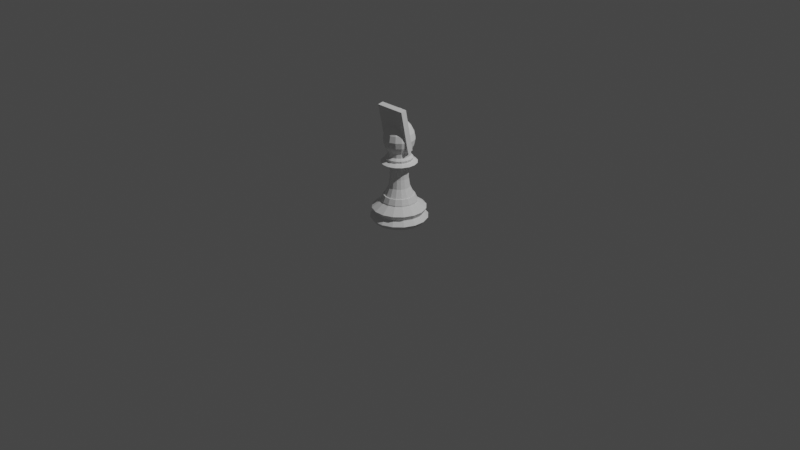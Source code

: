 # Source: ChessPieceBishop.blend  (saved by Blender 2.92.15; exported with 4.5.12 LTS)
import bpy
from mathutils import Matrix  # noqa: F401  (used for matrix-valued properties, if any)

bpy.ops.wm.read_factory_settings(use_empty=True)
scene = bpy.context.scene
scene.name = 'Scene'

# ---- collections
col_collection = bpy.data.collections.new('Collection'); scene.collection.children.link(col_collection)

# ---- world
world_world = bpy.data.worlds.new('World'); scene.world = world_world
world_world.use_nodes = True; world_world.node_tree.nodes.clear()
_N = world_world.node_tree.nodes; _L = world_world.node_tree.links
n0 = _N.new('ShaderNodeOutputWorld'); n0.name = 'World Output'; n0.location = (300, 300)
n1 = _N.new('ShaderNodeBackground'); n1.name = 'Background'; n1.location = (10, 300)
n1.inputs[0].default_value = (0.05088, 0.05088, 0.05088, 1.0)
_L.new(n1.outputs[0], n0.inputs[0])
n0.is_active_output = True
world_world.color = (0.05088, 0.05088, 0.05088)
world_world.use_sun_shadow = False
world_world.sun_shadow_jitter_overblur = 0.0

# ---- cameras
cam_camera = bpy.data.cameras.new('Camera')
cam_camera.clip_end = 100.0
cam_camera.ortho_scale = 7.314

# ---- lights
light_light = bpy.data.lights.new('Light', 'POINT')
light_light.transmission_factor = 0.0
light_light.energy = 1000.0
light_light.shadow_soft_size = 0.1
light_light.shadow_maximum_resolution = 0.006
light_light.use_absolute_resolution = True

# ---- meshes
me_bishop = bpy.data.meshes.new('Bishop')
me_bishop.from_pydata([(-5.329e-08, 0.008441, 1.189), (-5.329e-08, 0.03059, 1.178), (-5.329e-08, 0.03597, 1.171), (-5.329e-08, 0.03997, 1.164), (-5.329e-08, 0.04243, 1.155), (-5.329e-08, 0.04327, 1.147), (-5.329e-08, 0.04243, 1.139), (-5.329e-08, 0.03997, 1.13), (-5.329e-08, 0.03597, 1.123), (0.00323, 0.007798, 1.189), (0.006336, 0.0153, 1.187), (0.009199, 0.02221, 1.183), (0.01171, 0.02826, 1.178), (0.01377, 0.03324, 1.171), (0.0153, 0.03693, 1.164), (0.01624, 0.0392, 1.155), (0.01656, 0.03997, 1.147), (0.01624, 0.0392, 1.139), (0.0153, 0.03693, 1.13), (0.01377, 0.03324, 1.123), (0.005969, 0.005968, 1.189), (0.01171, 0.01171, 1.187), (0.017, 0.017, 1.183), (0.02163, 0.02163, 1.178), (0.02544, 0.02544, 1.171), (0.02826, 0.02826, 1.164), (0.03001, 0.03001, 1.155), (0.03059, 0.03059, 1.147), (0.03001, 0.03001, 1.139), (0.02826, 0.02826, 1.13), (0.02544, 0.02544, 1.123), (0.007798, 0.00323, 1.189), (0.0153, 0.006336, 1.187), (0.02221, 0.009199, 1.183), (0.02826, 0.01171, 1.178), (0.03324, 0.01377, 1.171), (0.03693, 0.0153, 1.164), (0.0392, 0.01624, 1.155), (0.03997, 0.01656, 1.147), (0.0392, 0.01624, 1.139), (0.03693, 0.0153, 1.13), (0.03324, 0.01377, 1.123), (0.008441, -9.549e-08, 1.189), (0.01656, -9.71e-08, 1.187), (0.02404, -9.71e-08, 1.183), (0.03059, -9.775e-08, 1.178), (0.03597, -9.839e-08, 1.171), (0.03997, -9.71e-08, 1.164), (0.04243, -9.71e-08, 1.155), (0.04327, -9.968e-08, 1.147), (0.04243, -9.71e-08, 1.139), (0.03997, -9.968e-08, 1.13), (0.03597, -9.839e-08, 1.123), (0.03122, -1.521e-05, 1.114), (0.007798, -0.00323, 1.189), (0.0153, -0.006336, 1.187), (0.02221, -0.009199, 1.183), (0.02826, -0.01171, 1.178), (0.03324, -0.01377, 1.171), (0.03693, -0.0153, 1.164), (0.0392, -0.01624, 1.155), (0.03997, -0.01656, 1.147), (0.0392, -0.01624, 1.139), (0.03693, -0.0153, 1.13), (0.03324, -0.01377, 1.123), (0.005969, -0.005969, 1.189), (0.01171, -0.01171, 1.187), (0.017, -0.017, 1.183), (0.02163, -0.02163, 1.178), (0.02544, -0.02544, 1.171), (0.02826, -0.02827, 1.164), (0.03001, -0.03001, 1.155), (0.03059, -0.03059, 1.147), (0.03001, -0.03001, 1.139), (0.02826, -0.02827, 1.13), (0.02544, -0.02544, 1.123), (0.02209, -0.02207, 1.114), (0.00323, -0.007798, 1.189), (0.006336, -0.0153, 1.187), (0.009199, -0.02221, 1.183), (0.01171, -0.02827, 1.178), (0.01377, -0.03324, 1.171), (0.0153, -0.03693, 1.164), (0.01624, -0.0392, 1.155), (0.01656, -0.03997, 1.147), (0.01624, -0.0392, 1.139), (0.0153, -0.03693, 1.13), (0.01377, -0.03324, 1.123), (0.01197, -0.02883, 1.114), (-5.628e-08, -0.008441, 1.189), (-5.821e-08, -0.01656, 1.187), (-5.95e-08, -0.02404, 1.183), (-5.693e-08, -0.03059, 1.178), (-6.337e-08, -0.03597, 1.171), (-6.208e-08, -0.03997, 1.164), (-5.95e-08, -0.04243, 1.155), (-6.337e-08, -0.04327, 1.147), (-5.95e-08, -0.04243, 1.139), (-6.466e-08, -0.03997, 1.13), (-6.337e-08, -0.03597, 1.123), (-0.00323, -0.007798, 1.189), (-0.006336, -0.0153, 1.187), (-0.009199, -0.02221, 1.183), (-0.01171, -0.02827, 1.178), (-0.01377, -0.03324, 1.171), (-0.0153, -0.03693, 1.164), (-0.01624, -0.0392, 1.155), (-0.01656, -0.03997, 1.147), (-0.01624, -0.0392, 1.139), (-0.0153, -0.03693, 1.13), (-0.01377, -0.03324, 1.123), (-0.0119, -0.02883, 1.114), (-0.005969, -0.005969, 1.189), (-0.01171, -0.01171, 1.187), (-0.017, -0.017, 1.183), (-0.02163, -0.02163, 1.178), (-0.02544, -0.02544, 1.171), (-0.02827, -0.02827, 1.164), (-0.03001, -0.03001, 1.155), (-0.03059, -0.03059, 1.147), (-0.03001, -0.03001, 1.139), (-0.02827, -0.02827, 1.13), (-0.02544, -0.02544, 1.123), (-0.02201, -0.02207, 1.114), (-6.632e-08, -1.001e-07, 1.19), (-0.007798, -0.00323, 1.189), (-0.0153, -0.006336, 1.187), (-0.02221, -0.009199, 1.183), (-0.02827, -0.01171, 1.178), (-0.03324, -0.01377, 1.171), (-0.03693, -0.0153, 1.164), (-0.0392, -0.01624, 1.155), (-0.03997, -0.01656, 1.147), (-0.0392, -0.01624, 1.139), (-0.03693, -0.0153, 1.13), (-0.03324, -0.01377, 1.123), (-0.02877, -0.01195, 1.114), (-0.008441, -9.098e-08, 1.189), (-0.01656, -8.808e-08, 1.187), (-0.02404, -8.356e-08, 1.183), (-0.03059, -8.421e-08, 1.178), (-0.03597, -7.647e-08, 1.171), (-0.03997, -7.905e-08, 1.164), (-0.04243, -8.292e-08, 1.155), (-0.04327, -7.776e-08, 1.147), (-0.04243, -8.292e-08, 1.139), (-0.03997, -7.776e-08, 1.13), (-0.03597, -7.647e-08, 1.123), (-0.03115, -1.52e-05, 1.114), (-0.007798, 0.00323, 1.189), (-0.0153, 0.006336, 1.187), (-0.02221, 0.009199, 1.183), (-0.02827, 0.01171, 1.178), (-0.03324, 0.01377, 1.171), (-0.03693, 0.0153, 1.164), (-0.0392, 0.01624, 1.155), (-0.03997, 0.01656, 1.147), (-0.0392, 0.01624, 1.139), (-0.03693, 0.0153, 1.13), (-0.03324, 0.01377, 1.123), (-0.005969, 0.005968, 1.189), (-0.01171, 0.01171, 1.187), (-0.017, 0.017, 1.183), (-0.02163, 0.02163, 1.178), (-0.02544, 0.02544, 1.171), (-0.02827, 0.02826, 1.164), (-0.03001, 0.03001, 1.155), (-0.03059, 0.03059, 1.147), (-0.03001, 0.03001, 1.139), (-0.02827, 0.02826, 1.13), (-0.02544, 0.02544, 1.123), (-0.00323, 0.007798, 1.189), (-0.006336, 0.0153, 1.187), (-0.009199, 0.02221, 1.183), (-0.01171, 0.02826, 1.178), (-0.01377, 0.03324, 1.171), (-0.0153, 0.03693, 1.164), (-0.01624, 0.0392, 1.155), (-0.01656, 0.03997, 1.147), (-0.01624, 0.0392, 1.139), (-0.0153, 0.03693, 1.13), (-0.01377, 0.03324, 1.123), (-4.661e-08, 0.01656, 1.187), (-3.887e-08, 0.02404, 1.183), (0.09993, 0.2412, 0.0), (0.05732, 0.1384, 0.2841), (0.1846, 0.1846, 0.0), (0.1059, 0.1059, 0.2841), (0.2412, 0.09993, 0.0), (0.1384, 0.05732, 0.2841), (0.2611, -7.427e-08, 0.0), (0.2412, -0.09993, 0.0), (0.1384, -0.05732, 0.2841), (0.1846, -0.1846, 0.0), (0.09993, -0.2412, 0.0), (0.05732, -0.1384, 0.2841), (-1.092e-07, -0.2611, 0.0), (-0.09993, -0.2412, 0.0), (-0.05732, -0.1384, 0.2841), (-0.1846, -0.1846, 0.0), (-0.1059, -0.1059, 0.2841), (-0.2412, -0.09993, 0.0), (-0.2611, 1.527e-07, 0.0), (-0.1498, 8.562e-08, 0.2841), (-0.2412, 0.09993, 0.0), (-0.1846, 0.1846, 0.0), (-0.1059, 0.1059, 0.2841), (-0.09993, 0.2412, 0.0), (3.653e-07, 0.2611, 0.0), (2.003e-07, 0.1498, 0.2841), (0.07079, 0.1709, 0.2162), (0.1308, 0.1308, 0.2162), (0.1709, 0.07079, 0.2162), (0.185, -4.59e-08, 0.2162), (0.1709, -0.07079, 0.2162), (0.1308, -0.1308, 0.2162), (0.07079, -0.1709, 0.2162), (-8.598e-08, -0.185, 0.2162), (-0.07079, -0.1709, 0.2162), (-0.1308, -0.1308, 0.2162), (-0.1709, -0.07079, 0.2162), (-0.185, 1.14e-07, 0.2162), (-0.1709, 0.07079, 0.2162), (-0.1308, 0.1308, 0.2162), (-0.07079, 0.1709, 0.2162), (2.493e-07, 0.185, 0.2162), (0.09612, 0.2321, 0.0978), (0.1776, 0.1776, 0.0978), (0.2321, 0.09612, 0.0978), (0.2512, -5.879e-08, 0.0978), (0.2321, -0.09612, 0.0978), (0.1776, -0.1776, 0.0978), (0.09612, -0.2321, 0.0978), (-1.092e-07, -0.2512, 0.0978), (-0.09612, -0.2321, 0.0978), (-0.1776, -0.1776, 0.0978), (-0.2321, -0.09612, 0.0978), (-0.2512, 1.475e-07, 0.0978), (-0.2321, 0.09612, 0.0978), (-0.1776, 0.1776, 0.0978), (-0.09612, 0.2321, 0.0978), (3.447e-07, 0.2512, 0.0978), (0.1065, 0.2571, 0.149), (0.1968, 0.1968, 0.149), (0.2571, 0.1065, 0.149), (0.2782, -7.427e-08, 0.149), (0.2571, -0.1065, 0.149), (0.1968, -0.1968, 0.149), (0.1065, -0.2571, 0.149), (-1.092e-07, -0.2782, 0.149), (-0.1065, -0.2571, 0.149), (-0.1968, -0.1968, 0.149), (-0.2571, -0.1065, 0.149), (-0.2782, 1.63e-07, 0.149), (-0.2571, 0.1065, 0.149), (-0.1968, 0.1968, 0.149), (-0.1065, 0.2571, 0.149), (3.756e-07, 0.2782, 0.149), (0.07079, 0.1709, 0.2275), (0.1308, 0.1308, 0.2275), (0.1709, 0.07079, 0.2275), (0.185, -4.332e-08, 0.2275), (0.1709, -0.07079, 0.2275), (0.1308, -0.1308, 0.2275), (0.07079, -0.1709, 0.2275), (-7.824e-08, -0.185, 0.2275), (-0.07079, -0.1709, 0.2275), (-0.1308, -0.1308, 0.2275), (-0.1709, -0.07079, 0.2275), (-0.185, 1.063e-07, 0.2275), (-0.1709, 0.07079, 0.2275), (-0.1308, 0.1308, 0.2275), (-0.07079, 0.1709, 0.2275), (2.519e-07, 0.185, 0.2275), (0.1139, 0.275, 0.04816), (0.2105, 0.2105, 0.04816), (0.275, 0.1139, 0.04816), (0.2977, -7.942e-08, 0.04816), (0.275, -0.1139, 0.04816), (0.2105, -0.2105, 0.04816), (0.1139, -0.275, 0.04816), (-1.143e-07, -0.2977, 0.04816), (-0.1139, -0.275, 0.04816), (-0.2105, -0.2105, 0.04816), (-0.275, -0.1139, 0.04816), (-0.2977, 1.733e-07, 0.04816), (-0.275, 0.1139, 0.04816), (-0.2105, 0.2105, 0.04816), (-0.1139, 0.275, 0.04816), (4.169e-07, 0.2977, 0.04816), (0.1134, 0.1134, 0.2841), (0.06139, 0.1482, 0.2841), (0.1482, 0.06139, 0.2841), (0.1604, -4.074e-08, 0.2841), (0.1482, -0.06139, 0.2841), (0.1134, -0.1134, 0.2841), (0.06139, -0.1482, 0.2841), (-7.308e-08, -0.1604, 0.2841), (-0.06139, -0.1482, 0.2841), (-0.1134, -0.1134, 0.2841), (-0.1482, -0.06139, 0.2841), (-0.1604, 9.336e-08, 0.2841), (-0.1482, 0.06139, 0.2841), (-0.1134, 0.1134, 0.2841), (-0.06139, 0.1482, 0.2841), (2.132e-07, 0.1604, 0.2841), (0.1498, -4.074e-08, 0.2841), (0.1059, -0.1059, 0.2841), (-7.05e-08, -0.1498, 0.2841), (-0.1384, -0.05732, 0.2841), (-0.1384, 0.05732, 0.2841), (-0.05732, 0.1384, 0.2841), (0.07781, 0.07781, 0.3707), (0.04211, 0.1017, 0.3707), (0.1017, 0.04211, 0.3707), (0.11, -3.172e-08, 0.3707), (0.1017, -0.04211, 0.3707), (0.07781, -0.07781, 0.3707), (0.04211, -0.1017, 0.3707), (-5.761e-08, -0.11, 0.3707), (-0.04211, -0.1017, 0.3707), (-0.07781, -0.07781, 0.3707), (-0.1017, -0.04211, 0.3707), (-0.11, 6.241e-08, 0.3707), (-0.1017, 0.04211, 0.3707), (-0.07781, 0.07781, 0.3707), (-0.04211, 0.1017, 0.3707), (1.423e-07, 0.11, 0.3707), (0.06798, 0.06798, 0.4643), (0.08883, 0.03679, 0.4643), (0.08883, -0.03679, 0.4643), (0.03679, -0.08883, 0.4643), (-0.06798, -0.06798, 0.4643), (-0.08883, -0.03679, 0.4643), (-0.08883, 0.03679, 0.4643), (-0.06798, 0.06798, 0.4643), (-0.03679, 0.08883, 0.4643), (1.41e-07, 0.09614, 0.4643), (0.03679, 0.08883, 0.4643), (0.09614, -3.429e-08, 0.4643), (0.06798, -0.06798, 0.4643), (-3.311e-08, -0.09614, 0.4643), (-0.03679, -0.08883, 0.4643), (-0.09614, 5.081e-08, 0.4643), (0.1192, -2.011e-08, 0.7518), (0.08429, -0.08429, 0.7518), (-0.04562, -0.1101, 0.7518), (-0.1101, -0.04562, 0.7518), (-0.1192, 8.046e-08, 0.7518), (-0.08429, 0.08429, 0.7518), (6.618e-08, 0.1192, 0.7518), (0.06798, 0.06798, 0.6068), (0.08883, 0.03679, 0.6068), (-0.06798, -0.06798, 0.6068), (-0.08883, -0.03679, 0.6068), (0.09614, -2.269e-08, 0.6068), (-0.09614, 6.241e-08, 0.6068), (0.08883, -0.03679, 0.6068), (-0.08883, 0.03679, 0.6068), (0.06798, -0.06798, 0.6068), (-0.06798, 0.06798, 0.6068), (0.03679, -0.08883, 0.6068), (-0.03679, 0.08883, 0.6068), (-9.242e-08, -0.09614, 0.6068), (8.165e-08, 0.09614, 0.6068), (-0.03679, -0.08883, 0.6068), (0.03679, 0.08883, 0.6068), (0.1008, 0.1008, 0.6849), (-0.1008, -0.1008, 0.6849), (0.05454, 0.1317, 0.6849), (0.1317, 0.05454, 0.6849), (-0.1317, -0.05454, 0.6849), (0.1425, -2.785e-08, 0.6849), (-0.1425, 9.336e-08, 0.6849), (0.1317, -0.05454, 0.6849), (-0.1317, 0.05454, 0.6849), (0.1008, -0.1008, 0.6849), (-0.1008, 0.1008, 0.6849), (0.05454, -0.1317, 0.6849), (-0.05454, 0.1317, 0.6849), (-1.272e-07, -0.1425, 0.6849), (1.281e-07, 0.1425, 0.6849), (-0.05454, -0.1317, 0.6849), (0.1724, 0.07143, 0.6367), (-0.1724, -0.07143, 0.6367), (0.1867, -4.59e-08, 0.6367), (-0.1867, 1.14e-07, 0.6367), (0.1724, -0.07143, 0.6367), (-0.1724, 0.07143, 0.6367), (0.132, -0.132, 0.6367), (-0.132, 0.132, 0.6367), (0.07143, -0.1724, 0.6367), (-0.07143, 0.1724, 0.6367), (-1.324e-07, -0.1867, 0.6367), (2.054e-07, 0.1867, 0.6367), (-0.07143, -0.1724, 0.6367), (0.132, 0.132, 0.6367), (-0.132, -0.132, 0.6367), (0.07143, 0.1724, 0.6367), (0.0955, 0.0955, 0.6608), (-0.0955, -0.0955, 0.6608), (0.05169, 0.1248, 0.6608), (0.1248, 0.05169, 0.6608), (-0.1248, -0.05169, 0.6608), (0.1351, -3.301e-08, 0.6608), (-0.1351, 8.562e-08, 0.6608), (0.1248, -0.05169, 0.6608), (-0.1248, 0.05169, 0.6608), (0.0955, -0.0955, 0.6608), (-0.0955, 0.0955, 0.6608), (0.05169, -0.1248, 0.6608), (-0.05169, 0.1248, 0.6608), (-1.169e-07, -0.1351, 0.6608), (1.229e-07, 0.1351, 0.6608), (-0.05169, -0.1248, 0.6608), (0.08398, 0.08398, 0.7083), (-0.08398, -0.08398, 0.7083), (0.04545, 0.1097, 0.7083), (0.1097, 0.04545, 0.7083), (-0.1097, -0.04545, 0.7083), (0.1188, -2.011e-08, 0.7083), (-0.1188, 8.304e-08, 0.7083), (0.1097, -0.04545, 0.7083), (-0.1097, 0.04545, 0.7083), (0.08398, -0.08398, 0.7083), (-0.08398, 0.08398, 0.7083), (0.04545, -0.1097, 0.7083), (-0.04545, 0.1097, 0.7083), (-1.272e-07, -0.1188, 0.7083), (8.939e-08, 0.1188, 0.7083), (-0.04545, -0.1097, 0.7083), (0.08429, 0.08429, 0.7518), (0.04562, 0.1101, 0.7518), (0.1101, 0.04562, 0.7518), (0.1101, -0.04562, 0.7518), (0.04562, -0.1101, 0.7518), (-1.453e-07, -0.1192, 0.7518), (-0.08429, -0.08429, 0.7518), (-0.1101, 0.04562, 0.7518), (-0.04562, 0.1101, 0.7518), (0.1148, 0.1148, 0.8821), (0.06214, 0.15, 0.8821), (0.15, 0.06214, 0.8821), (0.1624, -2.785e-08, 0.8821), (0.15, -0.06214, 0.8821), (0.1148, -0.1148, 0.8821), (0.06214, -0.15, 0.8821), (-1.633e-07, -0.1624, 0.8821), (-0.06214, -0.15, 0.8821), (-0.1148, -0.1148, 0.8821), (-0.15, -0.06214, 0.8821), (-0.1624, 1.088e-07, 0.8821), (-0.15, 0.06214, 0.8821), (-0.1148, 0.1148, 0.8821), (-0.06214, 0.15, 0.8821), (1.281e-07, 0.1624, 0.8821), (0.02202, 0.02202, 1.114), (0.01192, 0.02877, 1.114), (0.02877, 0.01192, 1.114), (0.02877, -0.01192, 1.114), (-1.085e-07, -0.03114, 1.114), (-0.02877, 0.01192, 1.114), (-0.02202, 0.02202, 1.114), (-0.01192, 0.02877, 1.114), (-5.245e-08, 0.03114, 1.114), (-0.1496, 1.011e-07, 0.9469), (-0.1383, -0.05727, 0.9469), (0.1383, -0.05727, 0.9469), (0.1496, -2.527e-08, 0.9469), (-0.1383, 0.05727, 0.9469), (0.1058, -0.1058, 0.9469), (-0.1058, 0.1058, 0.9469), (0.05727, -0.1383, 0.9469), (-0.05727, 0.1383, 0.9469), (-1.582e-07, -0.1496, 0.9469), (1.1e-07, 0.1496, 0.9469), (-0.05727, -0.1383, 0.9469), (0.1058, 0.1058, 0.9469), (0.05727, 0.1383, 0.9469), (-0.1058, -0.1058, 0.9469), (0.1383, 0.05727, 0.9469), (0.05708, -0.1378, 0.8186), (0.1055, -0.1055, 0.8186), (-0.05708, 0.1378, 0.8186), (-0.1055, 0.1055, 0.8186), (-1.582e-07, -0.1491, 0.8186), (1.1e-07, 0.1491, 0.8186), (-0.05708, -0.1378, 0.8186), (0.1055, 0.1055, 0.8186), (0.05708, 0.1378, 0.8186), (-0.1055, -0.1055, 0.8186), (0.1378, 0.05708, 0.8186), (-0.1378, -0.05708, 0.8186), (0.1491, -2.527e-08, 0.8186), (-0.1491, 9.852e-08, 0.8186), (0.1378, -0.05708, 0.8186), (-0.1378, 0.05708, 0.8186), (-0.1088, -0.04505, 1.011), (0.1177, -2.011e-08, 1.011), (0.04505, 0.1088, 1.011), (-0.1177, 8.304e-08, 1.011), (0.1088, -0.04505, 1.011), (-0.1088, 0.04506, 1.011), (0.08325, -0.08325, 1.011), (-0.08325, 0.08325, 1.011), (0.04505, -0.1088, 1.011), (-0.04505, 0.1088, 1.011), (-1.427e-07, -0.1177, 1.011), (7.134e-08, 0.1177, 1.011), (-0.04506, -0.1088, 1.011), (0.08325, 0.08325, 1.011), (-0.08325, -0.08325, 1.011), (0.1088, 0.04505, 1.011)], [], [(3, 2, 13, 14), (4, 3, 14, 15), (5, 4, 15, 16), (0, 124, 9), (6, 5, 16, 17), (182, 0, 9, 10), (7, 6, 17, 18), (183, 182, 10, 11), (8, 7, 18, 19), (1, 183, 11, 12), (464, 8, 19, 457), (2, 1, 12, 13), (12, 11, 22, 23), (457, 19, 30, 456), (13, 12, 23, 24), (14, 13, 24, 25), (15, 14, 25, 26), (16, 15, 26, 27), (9, 124, 20), (17, 16, 27, 28), (10, 9, 20, 21), (18, 17, 28, 29), (11, 10, 21, 22), (19, 18, 29, 30), (27, 26, 37, 38), (20, 124, 31), (28, 27, 38, 39), (21, 20, 31, 32), (29, 28, 39, 40), (22, 21, 32, 33), (30, 29, 40, 41), (23, 22, 33, 34), (456, 30, 41, 458), (24, 23, 34, 35), (25, 24, 35, 36), (26, 25, 36, 37), (458, 41, 52, 53), (35, 34, 45, 46), (36, 35, 46, 47), (37, 36, 47, 48), (38, 37, 48, 49), (31, 124, 42), (39, 38, 49, 50), (32, 31, 42, 43), (40, 39, 50, 51), (33, 32, 43, 44), (41, 40, 51, 52), (34, 33, 44, 45), (50, 49, 61, 62), (43, 42, 54, 55), (51, 50, 62, 63), (44, 43, 55, 56), (52, 51, 63, 64), (45, 44, 56, 57), (53, 52, 64, 459), (46, 45, 57, 58), (47, 46, 58, 59), (48, 47, 59, 60), (49, 48, 60, 61), (42, 124, 54), (59, 58, 69, 70), (60, 59, 70, 71), (61, 60, 71, 72), (54, 124, 65), (62, 61, 72, 73), (55, 54, 65, 66), (63, 62, 73, 74), (56, 55, 66, 67), (64, 63, 74, 75), (57, 56, 67, 68), (459, 64, 75, 76), (58, 57, 68, 69), (66, 65, 77, 78), (74, 73, 85, 86), (67, 66, 78, 79), (75, 74, 86, 87), (68, 67, 79, 80), (76, 75, 87, 88), (69, 68, 80, 81), (70, 69, 81, 82), (71, 70, 82, 83), (72, 71, 83, 84), (65, 124, 77), (73, 72, 84, 85), (82, 81, 93, 94), (83, 82, 94, 95), (84, 83, 95, 96), (77, 124, 89), (85, 84, 96, 97), (78, 77, 89, 90), (86, 85, 97, 98), (79, 78, 90, 91), (87, 86, 98, 99), (80, 79, 91, 92), (88, 87, 99, 460), (81, 80, 92, 93), (98, 97, 108, 109), (91, 90, 101, 102), (99, 98, 109, 110), (92, 91, 102, 103), (460, 99, 110, 111), (93, 92, 103, 104), (94, 93, 104, 105), (95, 94, 105, 106), (96, 95, 106, 107), (89, 124, 100), (97, 96, 107, 108), (90, 89, 100, 101), (106, 105, 117, 118), (107, 106, 118, 119), (100, 124, 112), (108, 107, 119, 120), (101, 100, 112, 113), (109, 108, 120, 121), (102, 101, 113, 114), (110, 109, 121, 122), (103, 102, 114, 115), (111, 110, 122, 123), (104, 103, 115, 116), (105, 104, 116, 117), (114, 113, 126, 127), (122, 121, 134, 135), (115, 114, 127, 128), (123, 122, 135, 136), (116, 115, 128, 129), (117, 116, 129, 130), (118, 117, 130, 131), (119, 118, 131, 132), (112, 124, 125), (120, 119, 132, 133), (113, 112, 125, 126), (121, 120, 133, 134), (131, 130, 142, 143), (132, 131, 143, 144), (125, 124, 137), (133, 132, 144, 145), (126, 125, 137, 138), (134, 133, 145, 146), (127, 126, 138, 139), (135, 134, 146, 147), (128, 127, 139, 140), (136, 135, 147, 148), (129, 128, 140, 141), (130, 129, 141, 142), (147, 146, 158, 159), (140, 139, 151, 152), (148, 147, 159, 461), (141, 140, 152, 153), (142, 141, 153, 154), (143, 142, 154, 155), (144, 143, 155, 156), (137, 124, 149), (145, 144, 156, 157), (138, 137, 149, 150), (146, 145, 157, 158), (139, 138, 150, 151), (156, 155, 166, 167), (149, 124, 160), (157, 156, 167, 168), (150, 149, 160, 161), (158, 157, 168, 169), (151, 150, 161, 162), (159, 158, 169, 170), (152, 151, 162, 163), (461, 159, 170, 462), (153, 152, 163, 164), (154, 153, 164, 165), (155, 154, 165, 166), (462, 170, 181, 463), (164, 163, 174, 175), (165, 164, 175, 176), (166, 165, 176, 177), (167, 166, 177, 178), (160, 124, 171), (168, 167, 178, 179), (161, 160, 171, 172), (169, 168, 179, 180), (162, 161, 172, 173), (170, 169, 180, 181), (163, 162, 173, 174), (171, 124, 0), (179, 178, 5, 6), (172, 171, 0, 182), (180, 179, 6, 7), (173, 172, 182, 183), (181, 180, 7, 8), (174, 173, 183, 1), (463, 181, 8, 464), (175, 174, 1, 2), (176, 175, 2, 3), (177, 176, 3, 4), (178, 177, 4, 5), (289, 274, 184, 208), (184, 186, 188, 190, 191, 193, 194, 196, 197, 199, 201, 202, 204, 205, 207, 208), (258, 291, 290, 259), (272, 304, 305, 273), (271, 303, 304, 272), (270, 302, 303, 271), (269, 301, 302, 270), (268, 300, 301, 269), (267, 299, 300, 268), (266, 298, 299, 267), (265, 297, 298, 266), (264, 296, 297, 265), (263, 295, 296, 264), (262, 294, 295, 263), (261, 293, 294, 262), (260, 292, 293, 261), (259, 290, 292, 260), (257, 242, 226, 241), (256, 257, 241, 240), (255, 256, 240, 239), (254, 222, 223, 255), (242, 210, 211, 243), (253, 254, 238, 237), (252, 253, 237, 236), (251, 252, 236, 235), (250, 251, 235, 234), (249, 250, 234, 233), (248, 249, 233, 232), (247, 248, 232, 231), (246, 247, 231, 230), (245, 246, 230, 229), (244, 245, 229, 228), (243, 244, 228, 227), (242, 243, 227, 226), (275, 276, 188, 186), (238, 254, 255, 239), (259, 211, 210, 258), (288, 289, 208, 207), (287, 288, 207, 205), (286, 287, 205, 204), (285, 286, 204, 202), (284, 285, 202, 201), (283, 284, 201, 199), (282, 283, 199, 197), (281, 282, 197, 196), (280, 281, 196, 194), (279, 280, 194, 193), (278, 279, 193, 191), (277, 278, 191, 190), (276, 277, 190, 188), (274, 275, 186, 184), (244, 243, 211, 212), (257, 256, 224, 225), (256, 255, 223, 224), (254, 253, 221, 222), (253, 252, 220, 221), (252, 251, 219, 220), (251, 250, 218, 219), (250, 249, 217, 218), (249, 248, 216, 217), (248, 247, 215, 216), (247, 246, 214, 215), (246, 245, 213, 214), (245, 244, 212, 213), (242, 257, 225, 210), (212, 260, 261, 213), (213, 261, 262, 214), (214, 262, 263, 215), (215, 263, 264, 216), (216, 264, 265, 217), (217, 265, 266, 218), (218, 266, 267, 219), (219, 267, 268, 220), (220, 268, 269, 221), (221, 269, 270, 222), (222, 270, 271, 223), (223, 271, 272, 224), (224, 272, 273, 225), (258, 210, 225, 273), (291, 258, 273, 305), (211, 259, 260, 212), (275, 274, 226, 227), (289, 288, 240, 241), (288, 287, 239, 240), (287, 286, 238, 239), (286, 285, 237, 238), (285, 284, 236, 237), (284, 283, 235, 236), (283, 282, 234, 235), (282, 281, 233, 234), (281, 280, 232, 233), (280, 279, 231, 232), (279, 278, 230, 231), (278, 277, 229, 230), (277, 276, 228, 229), (276, 275, 227, 228), (274, 289, 241, 226), (185, 187, 290, 291), (187, 189, 292, 290), (189, 306, 293, 292), (306, 192, 294, 293), (192, 307, 295, 294), (307, 195, 296, 295), (195, 308, 297, 296), (308, 198, 298, 297), (198, 200, 299, 298), (200, 309, 300, 299), (309, 203, 301, 300), (203, 310, 302, 301), (310, 206, 303, 302), (206, 311, 304, 303), (311, 209, 305, 304), (209, 185, 291, 305), (189, 187, 312, 314), (319, 318, 331, 341), (309, 200, 321, 322), (306, 189, 314, 315), (203, 309, 322, 323), (192, 306, 315, 316), (310, 203, 323, 324), (307, 192, 316, 317), (206, 310, 324, 325), (195, 307, 317, 318), (311, 206, 325, 326), (308, 195, 318, 319), (209, 311, 326, 327), (198, 308, 319, 320), (187, 185, 313, 312), (185, 209, 327, 313), (200, 198, 320, 321), (327, 326, 336, 337), (320, 319, 341, 342), (312, 313, 338, 328), (313, 327, 337, 338), (321, 320, 342, 332), (314, 312, 328, 329), (322, 321, 332, 333), (315, 314, 329, 339), (323, 322, 333, 343), (316, 315, 339, 330), (324, 323, 343, 334), (317, 316, 330, 340), (325, 324, 334, 335), (318, 317, 340, 331), (326, 325, 335, 336), (418, 415, 431, 433), (419, 416, 437, 347), (420, 418, 433, 344), (421, 419, 347, 348), (422, 420, 344, 434), (423, 421, 348, 438), (424, 422, 434, 345), (425, 423, 438, 349), (426, 424, 345, 435), (427, 425, 349, 439), (428, 426, 435, 436), (429, 427, 439, 350), (430, 428, 436, 346), (415, 417, 432, 431), (417, 429, 350, 432), (416, 430, 346, 437), (332, 342, 365, 353), (338, 337, 364, 366), (328, 338, 366, 351), (342, 341, 363, 365), (337, 336, 362, 364), (341, 331, 361, 363), (336, 335, 360, 362), (331, 340, 359, 361), (335, 334, 358, 360), (340, 330, 357, 359), (334, 343, 356, 358), (330, 339, 355, 357), (343, 333, 354, 356), (339, 329, 352, 355), (333, 332, 353, 354), (329, 328, 351, 352), (400, 414, 382, 368), (401, 413, 381, 369), (399, 401, 369, 367), (414, 412, 380, 382), (413, 411, 379, 381), (412, 410, 378, 380), (411, 409, 377, 379), (410, 408, 376, 378), (409, 407, 375, 377), (408, 406, 374, 376), (407, 405, 373, 375), (406, 404, 372, 374), (405, 403, 371, 373), (404, 402, 370, 372), (403, 400, 368, 371), (402, 399, 367, 370), (352, 351, 396, 383), (354, 353, 397, 384), (355, 352, 383, 385), (356, 354, 384, 386), (357, 355, 385, 387), (358, 356, 386, 388), (359, 357, 387, 389), (360, 358, 388, 390), (361, 359, 389, 391), (362, 360, 390, 392), (363, 361, 391, 393), (364, 362, 392, 394), (365, 363, 393, 395), (351, 366, 398, 396), (366, 364, 394, 398), (353, 365, 395, 397), (383, 396, 399, 402), (384, 397, 400, 403), (385, 383, 402, 404), (386, 384, 403, 405), (387, 385, 404, 406), (388, 386, 405, 407), (389, 387, 406, 408), (390, 388, 407, 409), (391, 389, 408, 410), (392, 390, 409, 411), (393, 391, 410, 412), (394, 392, 411, 413), (395, 393, 412, 414), (396, 398, 401, 399), (398, 394, 413, 401), (397, 395, 414, 400), (368, 382, 430, 416), (369, 381, 429, 417), (367, 369, 417, 415), (382, 380, 428, 430), (381, 379, 427, 429), (380, 378, 426, 428), (379, 377, 425, 427), (378, 376, 424, 426), (377, 375, 423, 425), (376, 374, 422, 424), (375, 373, 421, 423), (374, 372, 420, 422), (373, 371, 419, 421), (372, 370, 418, 420), (371, 368, 416, 419), (370, 367, 415, 418), (481, 482, 445, 446), (483, 484, 453, 454), (485, 481, 446, 447), (486, 483, 454, 455), (487, 485, 447, 448), (488, 489, 441, 440), (489, 486, 455, 441), (490, 487, 448, 449), (491, 488, 440, 442), (492, 490, 449, 450), (493, 491, 442, 443), (494, 492, 450, 451), (495, 493, 443, 444), (496, 494, 451, 452), (482, 495, 444, 445), (484, 496, 452, 453), (500, 497, 136, 148), (501, 498, 53, 459), (502, 500, 148, 461), (503, 501, 459, 76), (504, 502, 461, 462), (505, 503, 76, 88), (506, 504, 462, 463), (507, 505, 88, 460), (508, 506, 463, 464), (509, 507, 460, 111), (510, 499, 457, 456), (499, 508, 464, 457), (511, 509, 111, 123), (512, 510, 456, 458), (497, 511, 123, 136), (498, 512, 458, 53), (443, 442, 480, 468), (450, 449, 479, 466), (442, 440, 477, 480), (449, 448, 476, 479), (441, 455, 475, 478), (440, 441, 478, 477), (448, 447, 474, 476), (455, 454, 473, 475), (447, 446, 472, 474), (454, 453, 471, 473), (446, 445, 470, 472), (453, 452, 469, 471), (445, 444, 467, 470), (452, 451, 465, 469), (444, 443, 468, 467), (451, 450, 466, 465), (349, 438, 496, 484), (345, 434, 495, 482), (438, 348, 494, 496), (434, 344, 493, 495), (348, 347, 492, 494), (344, 433, 491, 493), (347, 437, 490, 492), (433, 431, 488, 491), (437, 346, 487, 490), (432, 350, 486, 489), (431, 432, 489, 488), (346, 436, 485, 487), (350, 439, 483, 486), (436, 435, 481, 485), (439, 349, 484, 483), (435, 345, 482, 481), (468, 480, 512, 498), (466, 479, 511, 497), (480, 477, 510, 512), (479, 476, 509, 511), (478, 475, 508, 499), (477, 478, 499, 510), (476, 474, 507, 509), (475, 473, 506, 508), (474, 472, 505, 507), (473, 471, 504, 506), (472, 470, 503, 505), (471, 469, 502, 504), (470, 467, 501, 503), (469, 465, 500, 502), (467, 468, 498, 501), (465, 466, 497, 500)])
_k = {(184, 186): 1.0, (290, 291): 1.0, (186, 188): 1.0, (290, 292): 1.0, (188, 190): 1.0, (292, 293): 1.0, (190, 191): 1.0, (293, 294): 1.0, (191, 193): 1.0, (294, 295): 1.0, (193, 194): 1.0, (295, 296): 1.0, (194, 196): 1.0, (296, 297): 1.0, (196, 197): 1.0, (297, 298): 1.0, (197, 199): 1.0, (298, 299): 1.0, (199, 201): 1.0, (299, 300): 1.0, (201, 202): 1.0, (300, 301): 1.0, (202, 204): 1.0, (301, 302): 1.0, (204, 205): 1.0, (302, 303): 1.0, (205, 207): 1.0, (303, 304): 1.0, (207, 208): 1.0, (304, 305): 1.0, (184, 208): 1.0, (291, 305): 1.0, (210, 211): 0.22745, (211, 212): 0.22745, (212, 213): 0.22745, (213, 214): 0.22745, (214, 215): 0.22745, (215, 216): 0.22745, (216, 217): 0.22745, (217, 218): 0.22745, (218, 219): 0.22745, (219, 220): 0.22745, (220, 221): 0.22745, (221, 222): 0.22745, (222, 223): 0.22745, (223, 224): 0.22745, (224, 225): 0.22745, (210, 225): 0.22745, (185, 187): 1.0, (187, 189): 1.0, (198, 200): 1.0, (185, 209): 1.0, (312, 313): 1.0, (312, 314): 1.0, (314, 315): 1.0, (315, 316): 1.0, (316, 317): 1.0, (317, 318): 1.0, (318, 319): 1.0, (319, 320): 1.0, (320, 321): 1.0, (321, 322): 1.0, (322, 323): 1.0, (323, 324): 1.0, (324, 325): 1.0, (325, 326): 1.0, (326, 327): 1.0, (313, 327): 1.0, (328, 329): 1.0, (332, 333): 1.0, (334, 335): 1.0, (335, 336): 1.0, (336, 337): 1.0, (341, 342): 1.0, (189, 306): 1.0, (192, 306): 1.0, (192, 307): 1.0, (195, 307): 1.0, (195, 308): 1.0, (198, 308): 1.0, (200, 309): 1.0, (203, 309): 1.0, (203, 310): 1.0, (206, 310): 1.0, (206, 311): 1.0, (209, 311): 1.0, (328, 338): 1.0, (329, 339): 1.0, (330, 339): 1.0, (330, 340): 1.0, (331, 340): 1.0, (331, 341): 1.0, (332, 342): 1.0, (333, 343): 1.0, (334, 343): 1.0, (337, 338): 1.0}
me_bishop.attributes.new('crease_edge', 'FLOAT', 'EDGE').data.foreach_set('value', [_k.get((min(e.vertices), max(e.vertices)), 0.0) for e in me_bishop.edges])
_uv = me_bishop.uv_layers.new(name='UVMap')
_uv.uv.foreach_set('vector', [0.75, 0.625, 0.75, 0.6875, 0.6875, 0.6875, 0.6875, 0.625, 0.75, 0.5625, 0.75, 0.625, 0.6875, 0.625, 0.6875, 0.5625, 0.75, 0.5, 0.75, 0.5625, 0.6875, 0.5625, 0.6875, 0.5, 0.75, 0.9375, 0.7188, 1.0, 0.6875, 0.9375, 0.75, 0.4375, 0.75, 0.5, 0.6875, 0.5, 0.6875, 0.4375, 0.75, 0.875, 0.75, 0.9375, 0.6875, 0.9375, 0.6875, 0.875, 0.75, 0.375, 0.75, 0.4375, 0.6875, 0.4375, 0.6875, 0.375, 0.75, 0.8125, 0.75, 0.875, 0.6875, 0.875, 0.6875, 0.8125, 0.75, 0.3125, 0.75, 0.375, 0.6875, 0.375, 0.6875, 0.3125, 0.75, 0.75, 0.75, 0.8125, 0.6875, 0.8125, 0.6875, 0.75, 0.75, 0.25, 0.75, 0.3125, 0.6875, 0.3125, 0.6875, 0.25, 0.75, 0.6875, 0.75, 0.75, 0.6875, 0.75, 0.6875, 0.6875, 0.6875, 0.75, 0.6875, 0.8125, 0.625, 0.8125, 0.625, 0.75, 0.6875, 0.25, 0.6875, 0.3125, 0.625, 0.3125, 0.625, 0.25, 0.6875, 0.6875, 0.6875, 0.75, 0.625, 0.75, 0.625, 0.6875, 0.6875, 0.625, 0.6875, 0.6875, 0.625, 0.6875, 0.625, 0.625, 0.6875, 0.5625, 0.6875, 0.625, 0.625, 0.625, 0.625, 0.5625, 0.6875, 0.5, 0.6875, 0.5625, 0.625, 0.5625, 0.625, 0.5, 0.6875, 0.9375, 0.6562, 1.0, 0.625, 0.9375, 0.6875, 0.4375, 0.6875, 0.5, 0.625, 0.5, 0.625, 0.4375, 0.6875, 0.875, 0.6875, 0.9375, 0.625, 0.9375, 0.625, 0.875, 0.6875, 0.375, 0.6875, 0.4375, 0.625, 0.4375, 0.625, 0.375, 0.6875, 0.8125, 0.6875, 0.875, 0.625, 0.875, 0.625, 0.8125, 0.6875, 0.3125, 0.6875, 0.375, 0.625, 0.375, 0.625, 0.3125, 0.625, 0.5, 0.625, 0.5625, 0.5625, 0.5625, 0.5625, 0.5, 0.625, 0.9375, 0.5937, 1.0, 0.5625, 0.9375, 0.625, 0.4375, 0.625, 0.5, 0.5625, 0.5, 0.5625, 0.4375, 0.625, 0.875, 0.625, 0.9375, 0.5625, 0.9375, 0.5625, 0.875, 0.625, 0.375, 0.625, 0.4375, 0.5625, 0.4375, 0.5625, 0.375, 0.625, 0.8125, 0.625, 0.875, 0.5625, 0.875, 0.5625, 0.8125, 0.625, 0.3125, 0.625, 0.375, 0.5625, 0.375, 0.5625, 0.3125, 0.625, 0.75, 0.625, 0.8125, 0.5625, 0.8125, 0.5625, 0.75, 0.625, 0.25, 0.625, 0.3125, 0.5625, 0.3125, 0.5625, 0.25, 0.625, 0.6875, 0.625, 0.75, 0.5625, 0.75, 0.5625, 0.6875, 0.625, 0.625, 0.625, 0.6875, 0.5625, 0.6875, 0.5625, 0.625, 0.625, 0.5625, 0.625, 0.625, 0.5625, 0.625, 0.5625, 0.5625, 0.5625, 0.25, 0.5625, 0.3125, 0.5, 0.3125, 0.5, 0.25, 0.5625, 0.6875, 0.5625, 0.75, 0.5, 0.75, 0.5, 0.6875, 0.5625, 0.625, 0.5625, 0.6875, 0.5, 0.6875, 0.5, 0.625, 0.5625, 0.5625, 0.5625, 0.625, 0.5, 0.625, 0.5, 0.5625, 0.5625, 0.5, 0.5625, 0.5625, 0.5, 0.5625, 0.5, 0.5, 0.5625, 0.9375, 0.5312, 1.0, 0.5, 0.9375, 0.5625, 0.4375, 0.5625, 0.5, 0.5, 0.5, 0.5, 0.4375, 0.5625, 0.875, 0.5625, 0.9375, 0.5, 0.9375, 0.5, 0.875, 0.5625, 0.375, 0.5625, 0.4375, 0.5, 0.4375, 0.5, 0.375, 0.5625, 0.8125, 0.5625, 0.875, 0.5, 0.875, 0.5, 0.8125, 0.5625, 0.3125, 0.5625, 0.375, 0.5, 0.375, 0.5, 0.3125, 0.5625, 0.75, 0.5625, 0.8125, 0.5, 0.8125, 0.5, 0.75, 0.5, 0.4375, 0.5, 0.5, 0.4375, 0.5, 0.4375, 0.4375, 0.5, 0.875, 0.5, 0.9375, 0.4375, 0.9375, 0.4375, 0.875, 0.5, 0.375, 0.5, 0.4375, 0.4375, 0.4375, 0.4375, 0.375, 0.5, 0.8125, 0.5, 0.875, 0.4375, 0.875, 0.4375, 0.8125, 0.5, 0.3125, 0.5, 0.375, 0.4375, 0.375, 0.4375, 0.3125, 0.5, 0.75, 0.5, 0.8125, 0.4375, 0.8125, 0.4375, 0.75, 0.5, 0.25, 0.5, 0.3125, 0.4375, 0.3125, 0.4375, 0.25, 0.5, 0.6875, 0.5, 0.75, 0.4375, 0.75, 0.4375, 0.6875, 0.5, 0.625, 0.5, 0.6875, 0.4375, 0.6875, 0.4375, 0.625, 0.5, 0.5625, 0.5, 0.625, 0.4375, 0.625, 0.4375, 0.5625, 0.5, 0.5, 0.5, 0.5625, 0.4375, 0.5625, 0.4375, 0.5, 0.5, 0.9375, 0.4687, 1.0, 0.4375, 0.9375, 0.4375, 0.625, 0.4375, 0.6875, 0.375, 0.6875, 0.375, 0.625, 0.4375, 0.5625, 0.4375, 0.625, 0.375, 0.625, 0.375, 0.5625, 0.4375, 0.5, 0.4375, 0.5625, 0.375, 0.5625, 0.375, 0.5, 0.4375, 0.9375, 0.4062, 1.0, 0.375, 0.9375, 0.4375, 0.4375, 0.4375, 0.5, 0.375, 0.5, 0.375, 0.4375, 0.4375, 0.875, 0.4375, 0.9375, 0.375, 0.9375, 0.375, 0.875, 0.4375, 0.375, 0.4375, 0.4375, 0.375, 0.4375, 0.375, 0.375, 0.4375, 0.8125, 0.4375, 0.875, 0.375, 0.875, 0.375, 0.8125, 0.4375, 0.3125, 0.4375, 0.375, 0.375, 0.375, 0.375, 0.3125, 0.4375, 0.75, 0.4375, 0.8125, 0.375, 0.8125, 0.375, 0.75, 0.4375, 0.25, 0.4375, 0.3125, 0.375, 0.3125, 0.375, 0.25, 0.4375, 0.6875, 0.4375, 0.75, 0.375, 0.75, 0.375, 0.6875, 0.375, 0.875, 0.375, 0.9375, 0.3125, 0.9375, 0.3125, 0.875, 0.375, 0.375, 0.375, 0.4375, 0.3125, 0.4375, 0.3125, 0.375, 0.375, 0.8125, 0.375, 0.875, 0.3125, 0.875, 0.3125, 0.8125, 0.375, 0.3125, 0.375, 0.375, 0.3125, 0.375, 0.3125, 0.3125, 0.375, 0.75, 0.375, 0.8125, 0.3125, 0.8125, 0.3125, 0.75, 0.375, 0.25, 0.375, 0.3125, 0.3125, 0.3125, 0.3125, 0.25, 0.375, 0.6875, 0.375, 0.75, 0.3125, 0.75, 0.3125, 0.6875, 0.375, 0.625, 0.375, 0.6875, 0.3125, 0.6875, 0.3125, 0.625, 0.375, 0.5625, 0.375, 0.625, 0.3125, 0.625, 0.3125, 0.5625, 0.375, 0.5, 0.375, 0.5625, 0.3125, 0.5625, 0.3125, 0.5, 0.375, 0.9375, 0.3437, 1.0, 0.3125, 0.9375, 0.375, 0.4375, 0.375, 0.5, 0.3125, 0.5, 0.3125, 0.4375, 0.3125, 0.625, 0.3125, 0.6875, 0.25, 0.6875, 0.25, 0.625, 0.3125, 0.5625, 0.3125, 0.625, 0.25, 0.625, 0.25, 0.5625, 0.3125, 0.5, 0.3125, 0.5625, 0.25, 0.5625, 0.25, 0.5, 0.3125, 0.9375, 0.2812, 1.0, 0.25, 0.9375, 0.3125, 0.4375, 0.3125, 0.5, 0.25, 0.5, 0.25, 0.4375, 0.3125, 0.875, 0.3125, 0.9375, 0.25, 0.9375, 0.25, 0.875, 0.3125, 0.375, 0.3125, 0.4375, 0.25, 0.4375, 0.25, 0.375, 0.3125, 0.8125, 0.3125, 0.875, 0.25, 0.875, 0.25, 0.8125, 0.3125, 0.3125, 0.3125, 0.375, 0.25, 0.375, 0.25, 0.3125, 0.3125, 0.75, 0.3125, 0.8125, 0.25, 0.8125, 0.25, 0.75, 0.3125, 0.25, 0.3125, 0.3125, 0.25, 0.3125, 0.25, 0.25, 0.3125, 0.6875, 0.3125, 0.75, 0.25, 0.75, 0.25, 0.6875, 0.25, 0.375, 0.25, 0.4375, 0.1875, 0.4375, 0.1875, 0.375, 0.25, 0.8125, 0.25, 0.875, 0.1875, 0.875, 0.1875, 0.8125, 0.25, 0.3125, 0.25, 0.375, 0.1875, 0.375, 0.1875, 0.3125, 0.25, 0.75, 0.25, 0.8125, 0.1875, 0.8125, 0.1875, 0.75, 0.25, 0.25, 0.25, 0.3125, 0.1875, 0.3125, 0.1875, 0.25, 0.25, 0.6875, 0.25, 0.75, 0.1875, 0.75, 0.1875, 0.6875, 0.25, 0.625, 0.25, 0.6875, 0.1875, 0.6875, 0.1875, 0.625, 0.25, 0.5625, 0.25, 0.625, 0.1875, 0.625, 0.1875, 0.5625, 0.25, 0.5, 0.25, 0.5625, 0.1875, 0.5625, 0.1875, 0.5, 0.25, 0.9375, 0.2187, 1.0, 0.1875, 0.9375, 0.25, 0.4375, 0.25, 0.5, 0.1875, 0.5, 0.1875, 0.4375, 0.25, 0.875, 0.25, 0.9375, 0.1875, 0.9375, 0.1875, 0.875, 0.1875, 0.5625, 0.1875, 0.625, 0.125, 0.625, 0.125, 0.5625, 0.1875, 0.5, 0.1875, 0.5625, 0.125, 0.5625, 0.125, 0.5, 0.1875, 0.9375, 0.1563, 1.0, 0.125, 0.9375, 0.1875, 0.4375, 0.1875, 0.5, 0.125, 0.5, 0.125, 0.4375, 0.1875, 0.875, 0.1875, 0.9375, 0.125, 0.9375, 0.125, 0.875, 0.1875, 0.375, 0.1875, 0.4375, 0.125, 0.4375, 0.125, 0.375, 0.1875, 0.8125, 0.1875, 0.875, 0.125, 0.875, 0.125, 0.8125, 0.1875, 0.3125, 0.1875, 0.375, 0.125, 0.375, 0.125, 0.3125, 0.1875, 0.75, 0.1875, 0.8125, 0.125, 0.8125, 0.125, 0.75, 0.1875, 0.25, 0.1875, 0.3125, 0.125, 0.3125, 0.125, 0.25, 0.1875, 0.6875, 0.1875, 0.75, 0.125, 0.75, 0.125, 0.6875, 0.1875, 0.625, 0.1875, 0.6875, 0.125, 0.6875, 0.125, 0.625, 0.125, 0.8125, 0.125, 0.875, 0.0625, 0.875, 0.0625, 0.8125, 0.125, 0.3125, 0.125, 0.375, 0.0625, 0.375, 0.0625, 0.3125, 0.125, 0.75, 0.125, 0.8125, 0.0625, 0.8125, 0.0625, 0.75, 0.125, 0.25, 0.125, 0.3125, 0.0625, 0.3125, 0.0625, 0.25, 0.125, 0.6875, 0.125, 0.75, 0.0625, 0.75, 0.0625, 0.6875, 0.125, 0.625, 0.125, 0.6875, 0.0625, 0.6875, 0.0625, 0.625, 0.125, 0.5625, 0.125, 0.625, 0.0625, 0.625, 0.0625, 0.5625, 0.125, 0.5, 0.125, 0.5625, 0.0625, 0.5625, 0.0625, 0.5, 0.125, 0.9375, 0.09375, 1.0, 0.0625, 0.9375, 0.125, 0.4375, 0.125, 0.5, 0.0625, 0.5, 0.0625, 0.4375, 0.125, 0.875, 0.125, 0.9375, 0.0625, 0.9375, 0.0625, 0.875, 0.125, 0.375, 0.125, 0.4375, 0.0625, 0.4375, 0.0625, 0.375, 0.0625, 0.5625, 0.0625, 0.625, 0.0, 0.625, 2.98e-08, 0.5625, 0.0625, 0.5, 0.0625, 0.5625, 2.98e-08, 0.5625, 0.0, 0.5, 0.0625, 0.9375, 0.03125, 1.0, 2.384e-07, 0.9375, 0.0625, 0.4375, 0.0625, 0.5, 0.0, 0.5, 2.98e-08, 0.4375, 0.0625, 0.875, 0.0625, 0.9375, 2.384e-07, 0.9375, 8.941e-08, 0.875, 0.0625, 0.375, 0.0625, 0.4375, 2.98e-08, 0.4375, 0.0, 0.375, 0.0625, 0.8125, 0.0625, 0.875, 8.941e-08, 0.875, 2.98e-08, 0.8125, 0.0625, 0.3125, 0.0625, 0.375, 0.0, 0.375, 0.0, 0.3125, 0.0625, 0.75, 0.0625, 0.8125, 2.98e-08, 0.8125, 2.98e-08, 0.75, 0.0625, 0.25, 0.0625, 0.3125, 0.0, 0.3125, 2.98e-08, 0.25, 0.0625, 0.6875, 0.0625, 0.75, 2.98e-08, 0.75, 0.0, 0.6875, 0.0625, 0.625, 0.0625, 0.6875, 0.0, 0.6875, 0.0, 0.625, 1.0, 0.3125, 1.0, 0.375, 0.9375, 0.375, 0.9375, 0.3125, 1.0, 0.75, 1.0, 0.8125, 0.9375, 0.8125, 0.9375, 0.75, 1.0, 0.25, 1.0, 0.3125, 0.9375, 0.3125, 0.9375, 0.25, 1.0, 0.6875, 1.0, 0.75, 0.9375, 0.75, 0.9375, 0.6875, 1.0, 0.625, 1.0, 0.6875, 0.9375, 0.6875, 0.9375, 0.625, 1.0, 0.5625, 1.0, 0.625, 0.9375, 0.625, 0.9375, 0.5625, 1.0, 0.5, 1.0, 0.5625, 0.9375, 0.5625, 0.9375, 0.5, 1.0, 0.9375, 0.9688, 1.0, 0.9375, 0.9375, 1.0, 0.4375, 1.0, 0.5, 0.9375, 0.5, 0.9375, 0.4375, 1.0, 0.875, 1.0, 0.9375, 0.9375, 0.9375, 0.9375, 0.875, 1.0, 0.375, 1.0, 0.4375, 0.9375, 0.4375, 0.9375, 0.375, 1.0, 0.8125, 1.0, 0.875, 0.9375, 0.875, 0.9375, 0.8125, 0.9375, 0.5, 0.9375, 0.5625, 0.875, 0.5625, 0.875, 0.5, 0.9375, 0.9375, 0.9063, 1.0, 0.875, 0.9375, 0.9375, 0.4375, 0.9375, 0.5, 0.875, 0.5, 0.875, 0.4375, 0.9375, 0.875, 0.9375, 0.9375, 0.875, 0.9375, 0.875, 0.875, 0.9375, 0.375, 0.9375, 0.4375, 0.875, 0.4375, 0.875, 0.375, 0.9375, 0.8125, 0.9375, 0.875, 0.875, 0.875, 0.875, 0.8125, 0.9375, 0.3125, 0.9375, 0.375, 0.875, 0.375, 0.875, 0.3125, 0.9375, 0.75, 0.9375, 0.8125, 0.875, 0.8125, 0.875, 0.75, 0.9375, 0.25, 0.9375, 0.3125, 0.875, 0.3125, 0.875, 0.25, 0.9375, 0.6875, 0.9375, 0.75, 0.875, 0.75, 0.875, 0.6875, 0.9375, 0.625, 0.9375, 0.6875, 0.875, 0.6875, 0.875, 0.625, 0.9375, 0.5625, 0.9375, 0.625, 0.875, 0.625, 0.875, 0.5625, 0.875, 0.25, 0.875, 0.3125, 0.8125, 0.3125, 0.8125, 0.25, 0.875, 0.6875, 0.875, 0.75, 0.8125, 0.75, 0.8125, 0.6875, 0.875, 0.625, 0.875, 0.6875, 0.8125, 0.6875, 0.8125, 0.625, 0.875, 0.5625, 0.875, 0.625, 0.8125, 0.625, 0.8125, 0.5625, 0.875, 0.5, 0.875, 0.5625, 0.8125, 0.5625, 0.8125, 0.5, 0.875, 0.9375, 0.8438, 1.0, 0.8125, 0.9375, 0.875, 0.4375, 0.875, 0.5, 0.8125, 0.5, 0.8125, 0.4375, 0.875, 0.875, 0.875, 0.9375, 0.8125, 0.9375, 0.8125, 0.875, 0.875, 0.375, 0.875, 0.4375, 0.8125, 0.4375, 0.8125, 0.375, 0.875, 0.8125, 0.875, 0.875, 0.8125, 0.875, 0.8125, 0.8125, 0.875, 0.3125, 0.875, 0.375, 0.8125, 0.375, 0.8125, 0.3125, 0.875, 0.75, 0.875, 0.8125, 0.8125, 0.8125, 0.8125, 0.75, 0.8125, 0.9375, 0.7813, 1.0, 0.75, 0.9375, 0.8125, 0.4375, 0.8125, 0.5, 0.75, 0.5, 0.75, 0.4375, 0.8125, 0.875, 0.8125, 0.9375, 0.75, 0.9375, 0.75, 0.875, 0.8125, 0.375, 0.8125, 0.4375, 0.75, 0.4375, 0.75, 0.375, 0.8125, 0.8125, 0.8125, 0.875, 0.75, 0.875, 0.75, 0.8125, 0.8125, 0.3125, 0.8125, 0.375, 0.75, 0.375, 0.75, 0.3125, 0.8125, 0.75, 0.8125, 0.8125, 0.75, 0.8125, 0.75, 0.75, 0.8125, 0.25, 0.8125, 0.3125, 0.75, 0.3125, 0.75, 0.25, 0.8125, 0.6875, 0.8125, 0.75, 0.75, 0.75, 0.75, 0.6875, 0.8125, 0.625, 0.8125, 0.6875, 0.75, 0.6875, 0.75, 0.625, 0.8125, 0.5625, 0.8125, 0.625, 0.75, 0.625, 0.75, 0.5625, 0.8125, 0.5, 0.8125, 0.5625, 0.75, 0.5625, 0.75, 0.5, 0.03125, 0.5708, 0.9688, 0.5708, 0.9688, 0.5, 0.03125, 0.5, 0.7968, 0.4854, 0.8833, 0.4496, 0.9496, 0.3833, 0.9854, 0.2968, 0.9854, 0.2032, 0.9496, 0.1167, 0.8833, 0.05045, 0.7968, 0.01461, 0.7032, 0.01461, 0.6167, 0.05045, 0.5504, 0.1167, 0.5146, 0.2032, 0.5146, 0.2968, 0.5504, 0.3833, 0.6167, 0.4496, 0.7032, 0.4854, 0.9688, 0.9401, 0.9688, 1.0, 0.9062, 1.0, 0.9062, 0.9401, 0.09375, 0.9401, 0.09375, 1.0, 0.03125, 1.0, 0.03125, 0.9401, 0.1562, 0.9401, 0.1562, 1.0, 0.09375, 1.0, 0.09375, 0.9401, 0.2187, 0.9401, 0.2188, 1.0, 0.1562, 1.0, 0.1562, 0.9401, 0.2812, 0.9401, 0.2812, 1.0, 0.2188, 1.0, 0.2187, 0.9401, 0.3438, 0.9401, 0.3438, 1.0, 0.2812, 1.0, 0.2812, 0.9401, 0.4062, 0.9401, 0.4062, 1.0, 0.3438, 1.0, 0.3438, 0.9401, 0.4688, 0.9401, 0.4688, 1.0, 0.4062, 1.0, 0.4062, 0.9401, 0.5312, 0.9401, 0.5312, 1.0, 0.4688, 1.0, 0.4688, 0.9401, 0.5938, 0.9401, 0.5938, 1.0, 0.5312, 1.0, 0.5312, 0.9401, 0.6562, 0.9401, 0.6562, 1.0, 0.5938, 1.0, 0.5938, 0.9401, 0.7188, 0.9401, 0.7188, 1.0, 0.6562, 1.0, 0.6562, 0.9401, 0.7812, 0.9401, 0.7812, 1.0, 0.7188, 1.0, 0.7188, 0.9401, 0.8438, 0.9401, 0.8438, 1.0, 0.7812, 1.0, 0.7812, 0.9401, 0.9062, 0.9401, 0.9062, 1.0, 0.8438, 1.0, 0.8438, 0.9401, 0.03125, 0.7574, 0.9688, 0.7574, 0.9688, 0.7005, 0.03125, 0.7005, 0.09375, 0.7574, 0.03125, 0.7574, 0.03125, 0.7005, 0.09375, 0.7005, 0.1562, 0.7574, 0.09375, 0.7574, 0.09375, 0.7005, 0.1562, 0.7005, 0.2188, 0.7574, 0.2188, 0.8881, 0.1562, 0.8881, 0.1562, 0.7574, 0.9688, 0.7574, 0.9688, 0.8881, 0.9062, 0.8881, 0.9063, 0.7574, 0.2812, 0.7574, 0.2188, 0.7574, 0.2188, 0.7005, 0.2812, 0.7005, 0.3438, 0.7574, 0.2812, 0.7574, 0.2812, 0.7005, 0.3438, 0.7005, 0.4062, 0.7574, 0.3438, 0.7574, 0.3438, 0.7005, 0.4062, 0.7005, 0.4688, 0.7574, 0.4062, 0.7574, 0.4062, 0.7005, 0.4688, 0.7005, 0.5312, 0.7574, 0.4688, 0.7574, 0.4688, 0.7005, 0.5312, 0.7005, 0.5938, 0.7574, 0.5312, 0.7574, 0.5312, 0.7005, 0.5938, 0.7005, 0.6562, 0.7574, 0.5938, 0.7574, 0.5938, 0.7005, 0.6562, 0.7005, 0.7188, 0.7574, 0.6562, 0.7574, 0.6562, 0.7005, 0.7188, 0.7005, 0.7813, 0.7574, 0.7188, 0.7574, 0.7188, 0.7005, 0.7812, 0.7005, 0.8438, 0.7574, 0.7813, 0.7574, 0.7812, 0.7005, 0.8438, 0.7005, 0.9063, 0.7574, 0.8438, 0.7574, 0.8438, 0.7005, 0.9062, 0.7005, 0.9688, 0.7574, 0.9063, 0.7574, 0.9062, 0.7005, 0.9688, 0.7005, 0.9062, 0.5708, 0.8438, 0.5708, 0.8438, 0.5, 0.9062, 0.5, 0.2188, 0.7005, 0.2188, 0.7574, 0.1562, 0.7574, 0.1562, 0.7005, 0.9062, 0.9401, 0.9062, 0.8881, 0.9688, 0.8881, 0.9688, 0.9401, 0.09375, 0.5708, 0.03125, 0.5708, 0.03125, 0.5, 0.09375, 0.5, 0.1562, 0.5708, 0.09375, 0.5708, 0.09375, 0.5, 0.1562, 0.5, 0.2188, 0.5708, 0.1562, 0.5708, 0.1562, 0.5, 0.2188, 0.5, 0.2812, 0.5708, 0.2188, 0.5708, 0.2188, 0.5, 0.2812, 0.5, 0.3437, 0.5708, 0.2812, 0.5708, 0.2812, 0.5, 0.3438, 0.5, 0.4062, 0.5708, 0.3437, 0.5708, 0.3438, 0.5, 0.4062, 0.5, 0.4687, 0.5708, 0.4062, 0.5708, 0.4062, 0.5, 0.4688, 0.5, 0.5312, 0.5708, 0.4687, 0.5708, 0.4688, 0.5, 0.5312, 0.5, 0.5938, 0.5708, 0.5312, 0.5708, 0.5312, 0.5, 0.5938, 0.5, 0.6562, 0.5708, 0.5938, 0.5708, 0.5938, 0.5, 0.6562, 0.5, 0.7188, 0.5708, 0.6562, 0.5708, 0.6562, 0.5, 0.7188, 0.5, 0.7812, 0.5708, 0.7188, 0.5708, 0.7188, 0.5, 0.7812, 0.5, 0.8438, 0.5708, 0.7812, 0.5708, 0.7812, 0.5, 0.8438, 0.5, 0.9688, 0.5708, 0.9062, 0.5708, 0.9062, 0.5, 0.9688, 0.5, 0.8438, 0.7574, 0.9063, 0.7574, 0.9062, 0.8881, 0.8438, 0.8881, 0.03125, 0.7574, 0.09375, 0.7574, 0.09375, 0.8881, 0.03125, 0.8881, 0.09375, 0.7574, 0.1562, 0.7574, 0.1562, 0.8881, 0.09375, 0.8881, 0.2188, 0.7574, 0.2812, 0.7574, 0.2812, 0.8881, 0.2188, 0.8881, 0.2812, 0.7574, 0.3438, 0.7574, 0.3438, 0.8881, 0.2812, 0.8881, 0.3438, 0.7574, 0.4062, 0.7574, 0.4062, 0.8881, 0.3438, 0.8881, 0.4062, 0.7574, 0.4688, 0.7574, 0.4688, 0.8881, 0.4062, 0.8881, 0.4688, 0.7574, 0.5312, 0.7574, 0.5312, 0.8881, 0.4688, 0.8881, 0.5312, 0.7574, 0.5938, 0.7574, 0.5938, 0.8881, 0.5312, 0.8881, 0.5938, 0.7574, 0.6562, 0.7574, 0.6562, 0.8881, 0.5938, 0.8881, 0.6562, 0.7574, 0.7188, 0.7574, 0.7188, 0.8881, 0.6562, 0.8881, 0.7188, 0.7574, 0.7813, 0.7574, 0.7812, 0.8881, 0.7188, 0.8881, 0.7813, 0.7574, 0.8438, 0.7574, 0.8438, 0.8881, 0.7812, 0.8881, 0.9688, 0.7574, 0.03125, 0.7574, 0.03125, 0.8881, 0.9688, 0.8881, 0.8438, 0.8881, 0.8438, 0.9401, 0.7812, 0.9401, 0.7812, 0.8881, 0.7812, 0.8881, 0.7812, 0.9401, 0.7188, 0.9401, 0.7188, 0.8881, 0.7188, 0.8881, 0.7188, 0.9401, 0.6562, 0.9401, 0.6562, 0.8881, 0.6562, 0.8881, 0.6562, 0.9401, 0.5938, 0.9401, 0.5938, 0.8881, 0.5938, 0.8881, 0.5938, 0.9401, 0.5312, 0.9401, 0.5312, 0.8881, 0.5312, 0.8881, 0.5312, 0.9401, 0.4688, 0.9401, 0.4688, 0.8881, 0.4688, 0.8881, 0.4688, 0.9401, 0.4062, 0.9401, 0.4062, 0.8881, 0.4062, 0.8881, 0.4062, 0.9401, 0.3438, 0.9401, 0.3438, 0.8881, 0.3438, 0.8881, 0.3438, 0.9401, 0.2812, 0.9401, 0.2812, 0.8881, 0.2812, 0.8881, 0.2812, 0.9401, 0.2187, 0.9401, 0.2188, 0.8881, 0.2188, 0.8881, 0.2187, 0.9401, 0.1562, 0.9401, 0.1562, 0.8881, 0.1562, 0.8881, 0.1562, 0.9401, 0.09375, 0.9401, 0.09375, 0.8881, 0.09375, 0.8881, 0.09375, 0.9401, 0.03125, 0.9401, 0.03125, 0.8881, 0.9688, 0.9401, 0.9688, 0.8881, 0.03125, 0.8881, 0.03125, 0.9401, 0.9688, 1.0, 0.9688, 0.9401, 0.03125, 0.9401, 0.03125, 1.0, 0.9062, 0.8881, 0.9062, 0.9401, 0.8438, 0.9401, 0.8438, 0.8881, 0.9062, 0.5708, 0.9688, 0.5708, 0.9688, 0.7005, 0.9062, 0.7005, 0.03125, 0.5708, 0.09375, 0.5708, 0.09375, 0.7005, 0.03125, 0.7005, 0.09375, 0.5708, 0.1562, 0.5708, 0.1562, 0.7005, 0.09375, 0.7005, 0.1562, 0.5708, 0.2188, 0.5708, 0.2188, 0.7005, 0.1562, 0.7005, 0.2188, 0.5708, 0.2812, 0.5708, 0.2812, 0.7005, 0.2188, 0.7005, 0.2812, 0.5708, 0.3437, 0.5708, 0.3438, 0.7005, 0.2812, 0.7005, 0.3437, 0.5708, 0.4062, 0.5708, 0.4062, 0.7005, 0.3438, 0.7005, 0.4062, 0.5708, 0.4687, 0.5708, 0.4688, 0.7005, 0.4062, 0.7005, 0.4687, 0.5708, 0.5312, 0.5708, 0.5312, 0.7005, 0.4688, 0.7005, 0.5312, 0.5708, 0.5938, 0.5708, 0.5938, 0.7005, 0.5312, 0.7005, 0.5938, 0.5708, 0.6562, 0.5708, 0.6562, 0.7005, 0.5938, 0.7005, 0.6562, 0.5708, 0.7188, 0.5708, 0.7188, 0.7005, 0.6562, 0.7005, 0.7188, 0.5708, 0.7812, 0.5708, 0.7812, 0.7005, 0.7188, 0.7005, 0.7812, 0.5708, 0.8438, 0.5708, 0.8438, 0.7005, 0.7812, 0.7005, 0.8438, 0.5708, 0.9062, 0.5708, 0.9062, 0.7005, 0.8438, 0.7005, 0.9688, 0.5708, 0.03125, 0.5708, 0.03125, 0.7005, 0.9688, 0.7005, 0.2937, 0.4697, 0.3745, 0.4363, 0.3833, 0.4496, 0.2968, 0.4854, 0.3745, 0.4363, 0.4363, 0.3745, 0.4496, 0.3833, 0.3833, 0.4496, 0.4363, 0.3745, 0.4697, 0.2937, 0.4854, 0.2968, 0.4496, 0.3833, 0.4697, 0.2937, 0.4697, 0.2063, 0.4854, 0.2032, 0.4854, 0.2968, 0.4697, 0.2063, 0.4363, 0.1255, 0.4496, 0.1167, 0.4854, 0.2032, 0.4363, 0.1255, 0.3745, 0.06371, 0.3833, 0.05045, 0.4496, 0.1167, 0.3745, 0.06371, 0.2937, 0.03025, 0.2968, 0.01461, 0.3833, 0.05045, 0.2937, 0.03025, 0.2063, 0.03025, 0.2032, 0.01461, 0.2968, 0.01461, 0.2063, 0.03025, 0.1255, 0.06371, 0.1167, 0.05045, 0.2032, 0.01461, 0.1255, 0.06371, 0.06371, 0.1255, 0.05045, 0.1167, 0.1167, 0.05045, 0.06371, 0.1255, 0.03025, 0.2063, 0.01461, 0.2032, 0.05045, 0.1167, 0.03025, 0.2063, 0.03025, 0.2937, 0.01461, 0.2968, 0.01461, 0.2032, 0.03025, 0.2937, 0.06371, 0.3745, 0.05045, 0.3833, 0.01461, 0.2968, 0.06371, 0.3745, 0.1255, 0.4363, 0.1167, 0.4496, 0.05045, 0.3833, 0.1255, 0.4363, 0.2063, 0.4697, 0.2032, 0.4854, 0.1167, 0.4496, 0.2063, 0.4697, 0.2937, 0.4697, 0.2968, 0.4854, 0.2032, 0.4854, 0.4363, 0.3745, 0.3745, 0.4363, 0.3745, 0.4363, 0.4363, 0.3745, 0.2937, 0.03025, 0.3745, 0.06371, 0.3745, 0.06371, 0.2937, 0.03025, 0.06371, 0.1255, 0.1255, 0.06371, 0.1255, 0.06371, 0.06371, 0.1255, 0.4697, 0.2937, 0.4363, 0.3745, 0.4363, 0.3745, 0.4697, 0.2937, 0.03025, 0.2063, 0.06371, 0.1255, 0.06371, 0.1255, 0.03025, 0.2063, 0.4697, 0.2063, 0.4697, 0.2937, 0.4697, 0.2937, 0.4697, 0.2063, 0.03025, 0.2937, 0.03025, 0.2063, 0.03025, 0.2063, 0.03025, 0.2937, 0.4363, 0.1255, 0.4697, 0.2063, 0.4697, 0.2063, 0.4363, 0.1255, 0.06371, 0.3745, 0.03025, 0.2937, 0.03025, 0.2937, 0.06371, 0.3745, 0.3745, 0.06371, 0.4363, 0.1255, 0.4363, 0.1255, 0.3745, 0.06371, 0.1255, 0.4363, 0.06371, 0.3745, 0.06371, 0.3745, 0.1255, 0.4363, 0.2937, 0.03025, 0.3745, 0.06371, 0.3745, 0.06371, 0.2937, 0.03025, 0.2063, 0.4697, 0.1255, 0.4363, 0.1255, 0.4363, 0.2063, 0.4697, 0.2063, 0.03025, 0.2937, 0.03025, 0.2937, 0.03025, 0.2063, 0.03025, 0.3745, 0.4363, 0.2937, 0.4697, 0.2937, 0.4697, 0.3745, 0.4363, 0.2937, 0.4697, 0.2063, 0.4697, 0.2063, 0.4697, 0.2937, 0.4697, 0.1255, 0.06371, 0.2063, 0.03025, 0.2063, 0.03025, 0.1255, 0.06371, 0.2063, 0.4697, 0.1255, 0.4363, 0.1255, 0.4363, 0.2063, 0.4697, 0.2063, 0.03025, 0.2937, 0.03025, 0.2937, 0.03025, 0.2063, 0.03025, 0.3745, 0.4363, 0.2937, 0.4697, 0.2937, 0.4697, 0.3745, 0.4363, 0.2937, 0.4697, 0.2063, 0.4697, 0.2063, 0.4697, 0.2937, 0.4697, 0.1255, 0.06371, 0.2063, 0.03025, 0.2063, 0.03025, 0.1255, 0.06371, 0.4363, 0.3745, 0.3745, 0.4363, 0.3745, 0.4363, 0.4363, 0.3745, 0.06371, 0.1255, 0.1255, 0.06371, 0.1255, 0.06371, 0.06371, 0.1255, 0.4697, 0.2937, 0.4363, 0.3745, 0.4363, 0.3745, 0.4697, 0.2937, 0.03025, 0.2063, 0.06371, 0.1255, 0.06371, 0.1255, 0.03025, 0.2063, 0.4697, 0.2063, 0.4697, 0.2937, 0.4697, 0.2937, 0.4697, 0.2063, 0.03025, 0.2937, 0.03025, 0.2063, 0.03025, 0.2063, 0.03025, 0.2937, 0.4363, 0.1255, 0.4697, 0.2063, 0.4697, 0.2063, 0.4363, 0.1255, 0.06371, 0.3745, 0.03025, 0.2937, 0.03025, 0.2937, 0.06371, 0.3745, 0.3745, 0.06371, 0.4363, 0.1255, 0.4363, 0.1255, 0.3745, 0.06371, 0.1255, 0.4363, 0.06371, 0.3745, 0.06371, 0.3745, 0.1255, 0.4363, 0.4363, 0.3745, 0.3745, 0.4363, 0.3745, 0.4363, 0.4363, 0.3745, 0.06371, 0.1255, 0.1255, 0.06371, 0.1255, 0.06371, 0.06371, 0.1255, 0.4697, 0.2937, 0.4363, 0.3745, 0.4363, 0.3745, 0.4697, 0.2937, 0.03025, 0.2063, 0.06371, 0.1255, 0.06371, 0.1255, 0.03025, 0.2063, 0.4697, 0.2063, 0.4697, 0.2937, 0.4697, 0.2937, 0.4697, 0.2063, 0.03025, 0.2937, 0.03025, 0.2063, 0.03025, 0.2063, 0.03025, 0.2937, 0.4363, 0.1255, 0.4697, 0.2063, 0.4697, 0.2063, 0.4363, 0.1255, 0.06371, 0.3745, 0.03025, 0.2937, 0.03025, 0.2937, 0.06371, 0.3745, 0.3745, 0.06371, 0.4363, 0.1255, 0.4363, 0.1255, 0.3745, 0.06371, 0.1255, 0.4363, 0.06371, 0.3745, 0.06371, 0.3745, 0.1255, 0.4363, 0.2937, 0.03025, 0.3745, 0.06371, 0.3745, 0.06371, 0.2937, 0.03025, 0.2063, 0.4697, 0.1255, 0.4363, 0.1255, 0.4363, 0.2063, 0.4697, 0.2063, 0.03025, 0.2937, 0.03025, 0.2937, 0.03025, 0.2063, 0.03025, 0.3745, 0.4363, 0.2937, 0.4697, 0.2937, 0.4697, 0.3745, 0.4363, 0.2937, 0.4697, 0.2063, 0.4697, 0.2063, 0.4697, 0.2937, 0.4697, 0.1255, 0.06371, 0.2063, 0.03025, 0.2063, 0.03025, 0.1255, 0.06371, 0.1255, 0.06371, 0.2063, 0.03025, 0.2063, 0.03025, 0.1255, 0.06371, 0.2937, 0.4697, 0.2063, 0.4697, 0.2063, 0.4697, 0.2937, 0.4697, 0.3745, 0.4363, 0.2937, 0.4697, 0.2937, 0.4697, 0.3745, 0.4363, 0.2063, 0.03025, 0.2937, 0.03025, 0.2937, 0.03025, 0.2063, 0.03025, 0.2063, 0.4697, 0.1255, 0.4363, 0.1255, 0.4363, 0.2063, 0.4697, 0.2937, 0.03025, 0.3745, 0.06371, 0.3745, 0.06371, 0.2937, 0.03025, 0.1255, 0.4363, 0.06371, 0.3745, 0.06371, 0.3745, 0.1255, 0.4363, 0.3745, 0.06371, 0.4363, 0.1255, 0.4363, 0.1255, 0.3745, 0.06371, 0.06371, 0.3745, 0.03025, 0.2937, 0.03025, 0.2937, 0.06371, 0.3745, 0.4363, 0.1255, 0.4697, 0.2063, 0.4697, 0.2063, 0.4363, 0.1255, 0.03025, 0.2937, 0.03025, 0.2063, 0.03025, 0.2063, 0.03025, 0.2937, 0.4697, 0.2063, 0.4697, 0.2937, 0.4697, 0.2937, 0.4697, 0.2063, 0.03025, 0.2063, 0.06371, 0.1255, 0.06371, 0.1255, 0.03025, 0.2063, 0.4697, 0.2937, 0.4363, 0.3745, 0.4363, 0.3745, 0.4697, 0.2937, 0.06371, 0.1255, 0.1255, 0.06371, 0.1255, 0.06371, 0.06371, 0.1255, 0.4363, 0.3745, 0.3745, 0.4363, 0.3745, 0.4363, 0.4363, 0.3745, 0.1255, 0.06371, 0.2063, 0.03025, 0.2063, 0.03025, 0.1255, 0.06371, 0.2937, 0.4697, 0.2063, 0.4697, 0.2063, 0.4697, 0.2937, 0.4697, 0.3745, 0.4363, 0.2937, 0.4697, 0.2937, 0.4697, 0.3745, 0.4363, 0.2063, 0.03025, 0.2937, 0.03025, 0.2937, 0.03025, 0.2063, 0.03025, 0.2063, 0.4697, 0.1255, 0.4363, 0.1255, 0.4363, 0.2063, 0.4697, 0.2937, 0.03025, 0.3745, 0.06371, 0.3745, 0.06371, 0.2937, 0.03025, 0.1255, 0.4363, 0.06371, 0.3745, 0.06371, 0.3745, 0.1255, 0.4363, 0.3745, 0.06371, 0.4363, 0.1255, 0.4363, 0.1255, 0.3745, 0.06371, 0.06371, 0.3745, 0.03025, 0.2937, 0.03025, 0.2937, 0.06371, 0.3745, 0.4363, 0.1255, 0.4697, 0.2063, 0.4697, 0.2063, 0.4363, 0.1255, 0.03025, 0.2937, 0.03025, 0.2063, 0.03025, 0.2063, 0.03025, 0.2937, 0.4697, 0.2063, 0.4697, 0.2937, 0.4697, 0.2937, 0.4697, 0.2063, 0.03025, 0.2063, 0.06371, 0.1255, 0.06371, 0.1255, 0.03025, 0.2063, 0.4697, 0.2937, 0.4363, 0.3745, 0.4363, 0.3745, 0.4697, 0.2937, 0.06371, 0.1255, 0.1255, 0.06371, 0.1255, 0.06371, 0.06371, 0.1255, 0.4363, 0.3745, 0.3745, 0.4363, 0.3745, 0.4363, 0.4363, 0.3745, 0.4363, 0.3745, 0.3745, 0.4363, 0.3745, 0.4363, 0.4363, 0.3745, 0.06371, 0.1255, 0.1255, 0.06371, 0.1255, 0.06371, 0.06371, 0.1255, 0.4697, 0.2937, 0.4363, 0.3745, 0.4363, 0.3745, 0.4697, 0.2937, 0.03025, 0.2063, 0.06371, 0.1255, 0.06371, 0.1255, 0.03025, 0.2063, 0.4697, 0.2063, 0.4697, 0.2937, 0.4697, 0.2937, 0.4697, 0.2063, 0.03025, 0.2937, 0.03025, 0.2063, 0.03025, 0.2063, 0.03025, 0.2937, 0.4363, 0.1255, 0.4697, 0.2063, 0.4697, 0.2063, 0.4363, 0.1255, 0.06371, 0.3745, 0.03025, 0.2937, 0.03025, 0.2937, 0.06371, 0.3745, 0.3745, 0.06371, 0.4363, 0.1255, 0.4363, 0.1255, 0.3745, 0.06371, 0.1255, 0.4363, 0.06371, 0.3745, 0.06371, 0.3745, 0.1255, 0.4363, 0.2937, 0.03025, 0.3745, 0.06371, 0.3745, 0.06371, 0.2937, 0.03025, 0.2063, 0.4697, 0.1255, 0.4363, 0.1255, 0.4363, 0.2063, 0.4697, 0.2063, 0.03025, 0.2937, 0.03025, 0.2937, 0.03025, 0.2063, 0.03025, 0.3745, 0.4363, 0.2937, 0.4697, 0.2937, 0.4697, 0.3745, 0.4363, 0.2937, 0.4697, 0.2063, 0.4697, 0.2063, 0.4697, 0.2937, 0.4697, 0.1255, 0.06371, 0.2063, 0.03025, 0.2063, 0.03025, 0.1255, 0.06371, 0.4363, 0.3745, 0.3745, 0.4363, 0.3745, 0.4363, 0.4363, 0.3745, 0.06371, 0.1255, 0.1255, 0.06371, 0.1255, 0.06371, 0.06371, 0.1255, 0.4697, 0.2937, 0.4363, 0.3745, 0.4363, 0.3745, 0.4697, 0.2937, 0.03025, 0.2063, 0.06371, 0.1255, 0.06371, 0.1255, 0.03025, 0.2063, 0.4697, 0.2063, 0.4697, 0.2937, 0.4697, 0.2937, 0.4697, 0.2063, 0.03025, 0.2937, 0.03025, 0.2063, 0.03025, 0.2063, 0.03025, 0.2937, 0.4363, 0.1255, 0.4697, 0.2063, 0.4697, 0.2063, 0.4363, 0.1255, 0.06371, 0.3745, 0.03025, 0.2937, 0.03025, 0.2937, 0.06371, 0.3745, 0.3745, 0.06371, 0.4363, 0.1255, 0.4363, 0.1255, 0.3745, 0.06371, 0.1255, 0.4363, 0.06371, 0.3745, 0.06371, 0.3745, 0.1255, 0.4363, 0.2937, 0.03025, 0.3745, 0.06371, 0.3745, 0.06371, 0.2937, 0.03025, 0.2063, 0.4697, 0.1255, 0.4363, 0.1255, 0.4363, 0.2063, 0.4697, 0.2063, 0.03025, 0.2937, 0.03025, 0.2937, 0.03025, 0.2063, 0.03025, 0.3745, 0.4363, 0.2937, 0.4697, 0.2937, 0.4697, 0.3745, 0.4363, 0.2937, 0.4697, 0.2063, 0.4697, 0.2063, 0.4697, 0.2937, 0.4697, 0.1255, 0.06371, 0.2063, 0.03025, 0.2063, 0.03025, 0.1255, 0.06371, 0.1255, 0.06371, 0.2063, 0.03025, 0.2063, 0.03025, 0.1255, 0.06371, 0.2937, 0.4697, 0.2063, 0.4697, 0.2063, 0.4697, 0.2937, 0.4697, 0.3745, 0.4363, 0.2937, 0.4697, 0.2937, 0.4697, 0.3745, 0.4363, 0.2063, 0.03025, 0.2937, 0.03025, 0.2937, 0.03025, 0.2063, 0.03025, 0.2063, 0.4697, 0.1255, 0.4363, 0.1255, 0.4363, 0.2063, 0.4697, 0.2937, 0.03025, 0.3745, 0.06371, 0.3745, 0.06371, 0.2937, 0.03025, 0.1255, 0.4363, 0.06371, 0.3745, 0.06371, 0.3745, 0.1255, 0.4363, 0.3745, 0.06371, 0.4363, 0.1255, 0.4363, 0.1255, 0.3745, 0.06371, 0.06371, 0.3745, 0.03025, 0.2937, 0.03025, 0.2937, 0.06371, 0.3745, 0.4363, 0.1255, 0.4697, 0.2063, 0.4697, 0.2063, 0.4363, 0.1255, 0.03025, 0.2937, 0.03025, 0.2063, 0.03025, 0.2063, 0.03025, 0.2937, 0.4697, 0.2063, 0.4697, 0.2937, 0.4697, 0.2937, 0.4697, 0.2063, 0.03025, 0.2063, 0.06371, 0.1255, 0.06371, 0.1255, 0.03025, 0.2063, 0.4697, 0.2937, 0.4363, 0.3745, 0.4363, 0.3745, 0.4697, 0.2937, 0.06371, 0.1255, 0.1255, 0.06371, 0.1255, 0.06371, 0.06371, 0.1255, 0.4363, 0.3745, 0.3745, 0.4363, 0.3745, 0.4363, 0.4363, 0.3745, 0.3745, 0.06371, 0.4363, 0.1255, 0.4363, 0.1255, 0.3745, 0.06371, 0.1255, 0.4363, 0.06371, 0.3745, 0.06371, 0.3745, 0.1255, 0.4363, 0.2937, 0.03025, 0.3745, 0.06371, 0.3745, 0.06371, 0.2937, 0.03025, 0.2063, 0.4697, 0.1255, 0.4363, 0.1255, 0.4363, 0.2063, 0.4697, 0.2063, 0.03025, 0.2937, 0.03025, 0.2937, 0.03025, 0.2063, 0.03025, 0.3745, 0.4363, 0.2937, 0.4697, 0.2937, 0.4697, 0.3745, 0.4363, 0.2937, 0.4697, 0.2063, 0.4697, 0.2063, 0.4697, 0.2937, 0.4697, 0.1255, 0.06371, 0.2063, 0.03025, 0.2063, 0.03025, 0.1255, 0.06371, 0.4363, 0.3745, 0.3745, 0.4363, 0.3745, 0.4363, 0.4363, 0.3745, 0.06371, 0.1255, 0.1255, 0.06371, 0.1255, 0.06371, 0.06371, 0.1255, 0.4697, 0.2937, 0.4363, 0.3745, 0.4363, 0.3745, 0.4697, 0.2937, 0.03025, 0.2063, 0.06371, 0.1255, 0.06371, 0.1255, 0.03025, 0.2063, 0.4697, 0.2063, 0.4697, 0.2937, 0.4697, 0.2937, 0.4697, 0.2063, 0.03025, 0.2937, 0.03025, 0.2063, 0.03025, 0.2063, 0.03025, 0.2937, 0.4363, 0.1255, 0.4697, 0.2063, 0.4697, 0.2063, 0.4363, 0.1255, 0.06371, 0.3745, 0.03025, 0.2937, 0.03025, 0.2937, 0.06371, 0.3745, 0.03025, 0.2063, 0.06371, 0.1255, 0.06371, 0.1255, 0.03025, 0.2063, 0.4697, 0.2063, 0.4697, 0.2937, 0.4697, 0.2937, 0.4697, 0.2063, 0.03025, 0.2937, 0.03025, 0.2063, 0.03025, 0.2063, 0.03025, 0.2937, 0.4363, 0.1255, 0.4697, 0.2063, 0.4697, 0.2063, 0.4363, 0.1255, 0.06371, 0.3745, 0.03025, 0.2937, 0.03025, 0.2937, 0.06371, 0.3745, 0.3745, 0.06371, 0.4363, 0.1255, 0.4363, 0.1255, 0.3745, 0.06371, 0.1255, 0.4363, 0.06371, 0.3745, 0.06371, 0.3745, 0.1255, 0.4363, 0.2937, 0.03025, 0.3745, 0.06371, 0.3745, 0.06371, 0.2937, 0.03025, 0.2063, 0.4697, 0.1255, 0.4363, 0.1255, 0.4363, 0.2063, 0.4697, 0.2063, 0.03025, 0.2937, 0.03025, 0.2937, 0.03025, 0.2063, 0.03025, 0.3745, 0.4363, 0.2937, 0.4697, 0.2937, 0.4697, 0.3745, 0.4363, 0.2937, 0.4697, 0.2063, 0.4697, 0.2063, 0.4697, 0.2937, 0.4697, 0.1255, 0.06371, 0.2063, 0.03025, 0.2063, 0.03025, 0.1255, 0.06371, 0.4363, 0.3745, 0.3745, 0.4363, 0.3745, 0.4363, 0.4363, 0.3745, 0.06371, 0.1255, 0.1255, 0.06371, 0.1255, 0.06371, 0.06371, 0.1255, 0.4697, 0.2937, 0.4363, 0.3745, 0.4363, 0.3745, 0.4697, 0.2937, 0.4697, 0.2937, 0.4363, 0.3745, 0.4363, 0.3745, 0.4697, 0.2937, 0.06371, 0.1255, 0.1255, 0.06371, 0.1255, 0.06371, 0.06371, 0.1255, 0.4363, 0.3745, 0.3745, 0.4363, 0.3745, 0.4363, 0.4363, 0.3745, 0.1255, 0.06371, 0.2063, 0.03025, 0.2063, 0.03025, 0.1255, 0.06371, 0.2937, 0.4697, 0.2063, 0.4697, 0.2063, 0.4697, 0.2937, 0.4697, 0.3745, 0.4363, 0.2937, 0.4697, 0.2937, 0.4697, 0.3745, 0.4363, 0.2063, 0.03025, 0.2937, 0.03025, 0.2937, 0.03025, 0.2063, 0.03025, 0.2063, 0.4697, 0.1255, 0.4363, 0.1255, 0.4363, 0.2063, 0.4697, 0.2937, 0.03025, 0.3745, 0.06371, 0.3745, 0.06371, 0.2937, 0.03025, 0.1255, 0.4363, 0.06371, 0.3745, 0.06371, 0.3745, 0.1255, 0.4363, 0.3745, 0.06371, 0.4363, 0.1255, 0.4363, 0.1255, 0.3745, 0.06371, 0.06371, 0.3745, 0.03025, 0.2937, 0.03025, 0.2937, 0.06371, 0.3745, 0.4363, 0.1255, 0.4697, 0.2063, 0.4697, 0.2063, 0.4363, 0.1255, 0.03025, 0.2937, 0.03025, 0.2063, 0.03025, 0.2063, 0.03025, 0.2937, 0.4697, 0.2063, 0.4697, 0.2937, 0.4697, 0.2937, 0.4697, 0.2063, 0.03025, 0.2063, 0.06371, 0.1255, 0.06371, 0.1255, 0.03025, 0.2063, 0.06371, 0.3745, 0.03025, 0.2937, 0.03025, 0.2937, 0.06371, 0.3745, 0.4363, 0.1255, 0.4697, 0.2063, 0.4697, 0.2063, 0.4363, 0.1255, 0.03025, 0.2937, 0.03025, 0.2063, 0.03025, 0.2063, 0.03025, 0.2937, 0.4697, 0.2063, 0.4697, 0.2937, 0.4697, 0.2937, 0.4697, 0.2063, 0.03025, 0.2063, 0.06371, 0.1255, 0.06371, 0.1255, 0.03025, 0.2063, 0.4697, 0.2937, 0.4363, 0.3745, 0.4363, 0.3745, 0.4697, 0.2937, 0.06371, 0.1255, 0.1255, 0.06371, 0.1255, 0.06371, 0.06371, 0.1255, 0.4363, 0.3745, 0.3745, 0.4363, 0.3745, 0.4363, 0.4363, 0.3745, 0.1255, 0.06371, 0.2063, 0.03025, 0.2063, 0.03025, 0.1255, 0.06371, 0.2937, 0.4697, 0.2063, 0.4697, 0.2063, 0.4697, 0.2937, 0.4697, 0.3745, 0.4363, 0.2937, 0.4697, 0.2937, 0.4697, 0.3745, 0.4363, 0.2063, 0.03025, 0.2937, 0.03025, 0.2937, 0.03025, 0.2063, 0.03025, 0.2063, 0.4697, 0.1255, 0.4363, 0.1255, 0.4363, 0.2063, 0.4697, 0.2937, 0.03025, 0.3745, 0.06371, 0.3745, 0.06371, 0.2937, 0.03025, 0.1255, 0.4363, 0.06371, 0.3745, 0.06371, 0.3745, 0.1255, 0.4363, 0.3745, 0.06371, 0.4363, 0.1255, 0.4363, 0.1255, 0.3745, 0.06371, 0.4697, 0.2937, 0.4363, 0.3745, 0.4363, 0.3745, 0.4697, 0.2937, 0.06371, 0.1255, 0.1255, 0.06371, 0.1255, 0.06371, 0.06371, 0.1255, 0.4363, 0.3745, 0.3745, 0.4363, 0.3745, 0.4363, 0.4363, 0.3745, 0.1255, 0.06371, 0.2063, 0.03025, 0.2063, 0.03025, 0.1255, 0.06371, 0.2937, 0.4697, 0.2063, 0.4697, 0.2063, 0.4697, 0.2937, 0.4697, 0.3745, 0.4363, 0.2937, 0.4697, 0.2937, 0.4697, 0.3745, 0.4363, 0.2063, 0.03025, 0.2937, 0.03025, 0.2937, 0.03025, 0.2063, 0.03025, 0.2063, 0.4697, 0.1255, 0.4363, 0.1255, 0.4363, 0.2063, 0.4697, 0.2937, 0.03025, 0.3745, 0.06371, 0.3745, 0.06371, 0.2937, 0.03025, 0.1255, 0.4363, 0.06371, 0.3745, 0.06371, 0.3745, 0.1255, 0.4363, 0.3745, 0.06371, 0.4363, 0.1255, 0.4363, 0.1255, 0.3745, 0.06371, 0.06371, 0.3745, 0.03025, 0.2937, 0.03025, 0.2937, 0.06371, 0.3745, 0.4363, 0.1255, 0.4697, 0.2063, 0.4697, 0.2063, 0.4363, 0.1255, 0.03025, 0.2937, 0.03025, 0.2063, 0.03025, 0.2063, 0.03025, 0.2937, 0.4697, 0.2063, 0.4697, 0.2937, 0.4697, 0.2937, 0.4697, 0.2063, 0.03025, 0.2063, 0.06371, 0.1255, 0.06371, 0.1255, 0.03025, 0.2063])
me_bishop.use_remesh_fix_poles = True
me_bishop.use_remesh_preserve_attributes = False
me_bishop.use_mirror_vertex_groups = False
me_bishop.update()
me_notch = bpy.data.meshes.new('Notch')
me_notch.from_pydata([(-0.888, -1.0, -1.0), (-0.888, -1.0, 1.0), (-0.888, 1.0, -1.0), (-0.888, 1.0, 1.0), (0.888, -1.0, -1.0), (0.888, -1.0, 1.0), (0.888, 1.0, -1.0), (0.888, 1.0, 1.0), (-0.888, -1.0, 0.6327), (-0.888, 1.0, 0.6327), (0.888, 1.0, 0.6327), (0.888, -1.0, 0.6327), (0.6667, 1.0, -1.0), (0.3333, 1.0, -1.0), (-2.98e-08, 1.0, -1.0), (-0.3333, 1.0, -1.0), (-0.6667, 1.0, -1.0), (-0.7308, 1.0, 1.004), (-0.3333, 1.0, 0.691), (2.98e-08, 1.0, 0.6327), (0.3333, 1.0, 0.691), (0.7308, 1.0, 1.004), (-0.6667, -1.0, -1.0), (-0.3333, -1.0, -1.0), (2.98e-08, -1.0, -1.0), (0.3333, -1.0, -1.0), (0.6667, -1.0, -1.0), (0.7308, -1.0, 1.004), (0.3333, -1.0, 0.691), (-2.98e-08, -1.0, 0.6327), (-0.3333, -1.0, 0.691), (-0.7308, -1.0, 1.004), (0.6667, -1.0, 0.6327), (0.3333, -1.0, 0.6327), (-2.98e-08, -1.0, 0.6327), (-0.3333, -1.0, 0.6327), (-0.6667, -1.0, 0.6327), (-0.6667, 1.0, 0.6327), (-0.3333, 1.0, 0.6327), (2.98e-08, 1.0, 0.6327), (0.3333, 1.0, 0.6327), (0.6667, 1.0, 0.6327)], [], [(8, 1, 3, 9), (41, 21, 7, 10), (10, 7, 5, 11), (36, 31, 1, 8), (12, 6, 4, 26), (17, 3, 1, 31), (22, 36, 8, 0), (6, 10, 11, 4), (12, 41, 10, 6), (0, 8, 9, 2), (2, 9, 37, 16), (16, 37, 38, 15), (15, 38, 39, 14), (14, 39, 40, 13), (13, 40, 41, 12), (4, 11, 32, 26), (26, 32, 33, 25), (25, 33, 34, 24), (24, 34, 35, 23), (23, 35, 36, 22), (7, 21, 27, 5), (21, 20, 28, 27), (20, 19, 29, 28), (19, 18, 30, 29), (18, 17, 31, 30), (2, 16, 22, 0), (16, 15, 23, 22), (15, 14, 24, 23), (14, 13, 25, 24), (13, 12, 26, 25), (11, 5, 27, 32), (32, 27, 28, 33), (33, 28, 29, 34), (34, 29, 30, 35), (35, 30, 31, 36), (9, 3, 17, 37), (37, 17, 18, 38), (38, 18, 19, 39), (39, 19, 20, 40), (40, 20, 21, 41)])
_uv = me_notch.uv_layers.new(name='UVMap')
_uv.uv.foreach_set('vector', [0.5791, 0.0, 0.625, 0.0, 0.625, 0.25, 0.5791, 0.25, 0.5791, 0.4583, 0.625, 0.4583, 0.625, 0.5, 0.5791, 0.5, 0.5791, 0.5, 0.625, 0.5, 0.625, 0.75, 0.5791, 0.75, 0.5791, 0.9583, 0.625, 0.9583, 0.625, 1.0, 0.5791, 1.0, 0.3333, 0.5, 0.375, 0.5, 0.375, 0.75, 0.3333, 0.75, 0.8333, 0.5, 0.875, 0.5, 0.875, 0.75, 0.8333, 0.75, 0.375, 0.9583, 0.5791, 0.9583, 0.5791, 1.0, 0.375, 1.0, 0.375, 0.5, 0.5791, 0.5, 0.5791, 0.75, 0.375, 0.75, 0.375, 0.4583, 0.5791, 0.4583, 0.5791, 0.5, 0.375, 0.5, 0.375, 0.0, 0.5791, 0.0, 0.5791, 0.25, 0.375, 0.25, 0.375, 0.25, 0.5791, 0.25, 0.5791, 0.2917, 0.375, 0.2917, 0.375, 0.2917, 0.5791, 0.2917, 0.5791, 0.3333, 0.375, 0.3333, 0.375, 0.3333, 0.5791, 0.3333, 0.5791, 0.375, 0.375, 0.375, 0.375, 0.375, 0.5791, 0.375, 0.5791, 0.4167, 0.375, 0.4167, 0.375, 0.4167, 0.5791, 0.4167, 0.5791, 0.4583, 0.375, 0.4583, 0.375, 0.75, 0.5791, 0.75, 0.5791, 0.7917, 0.375, 0.7917, 0.375, 0.7917, 0.5791, 0.7917, 0.5791, 0.8333, 0.375, 0.8333, 0.375, 0.8333, 0.5791, 0.8333, 0.5791, 0.875, 0.375, 0.875, 0.375, 0.875, 0.5791, 0.875, 0.5791, 0.9167, 0.375, 0.9167, 0.375, 0.9167, 0.5791, 0.9167, 0.5791, 0.9583, 0.375, 0.9583, 0.625, 0.5, 0.6667, 0.5, 0.6667, 0.75, 0.625, 0.75, 0.6667, 0.5, 0.7083, 0.5, 0.7083, 0.75, 0.6667, 0.75, 0.7083, 0.5, 0.75, 0.5, 0.75, 0.75, 0.7083, 0.75, 0.75, 0.5, 0.7917, 0.5, 0.7917, 0.75, 0.75, 0.75, 0.7917, 0.5, 0.8333, 0.5, 0.8333, 0.75, 0.7917, 0.75, 0.125, 0.5, 0.1667, 0.5, 0.1667, 0.75, 0.125, 0.75, 0.1667, 0.5, 0.2083, 0.5, 0.2083, 0.75, 0.1667, 0.75, 0.2083, 0.5, 0.25, 0.5, 0.25, 0.75, 0.2083, 0.75, 0.25, 0.5, 0.2917, 0.5, 0.2917, 0.75, 0.25, 0.75, 0.2917, 0.5, 0.3333, 0.5, 0.3333, 0.75, 0.2917, 0.75, 0.5791, 0.75, 0.625, 0.75, 0.625, 0.7917, 0.5791, 0.7917, 0.5791, 0.7917, 0.625, 0.7917, 0.625, 0.8333, 0.5791, 0.8333, 0.5791, 0.8333, 0.625, 0.8333, 0.625, 0.875, 0.5791, 0.875, 0.5791, 0.875, 0.625, 0.875, 0.625, 0.9167, 0.5791, 0.9167, 0.5791, 0.9167, 0.625, 0.9167, 0.625, 0.9583, 0.5791, 0.9583, 0.5791, 0.25, 0.625, 0.25, 0.625, 0.2917, 0.5791, 0.2917, 0.5791, 0.2917, 0.625, 0.2917, 0.625, 0.3333, 0.5791, 0.3333, 0.5791, 0.3333, 0.625, 0.3333, 0.625, 0.375, 0.5791, 0.375, 0.5791, 0.375, 0.625, 0.375, 0.625, 0.4167, 0.5791, 0.4167, 0.5791, 0.4167, 0.625, 0.4167, 0.625, 0.4583, 0.5791, 0.4583])
me_notch.use_remesh_fix_poles = True
me_notch.use_remesh_preserve_attributes = False
me_notch.use_mirror_vertex_groups = False
me_notch.update()

# ---- objects
ob_light = bpy.data.objects.new('Light', light_light)
ob_camera = bpy.data.objects.new('Camera', cam_camera)
ob_bishop = bpy.data.objects.new('Bishop', me_bishop)
ob_empty = bpy.data.objects.new('Empty', None)
ob_notch = bpy.data.objects.new('Notch', me_notch)

# ---- transforms, parenting, visibility, modifiers, constraints
ob_light.location = (4.076, 1.005, 5.904)
ob_light.rotation_euler = (0.6503, 0.05522, 1.866)
ob_light.lock_rotations_4d = False
ob_light.empty_display_type = 'ARROWS'
ob_light.color = (0.0, 0.0, 0.0, 0.0)
ob_light.lineart.crease_threshold = 0.0
ob_camera.location = (7.359, -6.926, 4.958)
ob_camera.rotation_euler = (1.109, 0.0, 0.8149)
ob_camera.lock_rotations_4d = False
ob_camera.empty_display_type = 'ARROWS'
ob_camera.color = (0.0, 0.0, 0.0, 0.0)
ob_camera.display_type = 'WIRE'
ob_camera.lineart.crease_threshold = 0.0
ob_bishop.location = (3.655e-08, 8.941e-08, 0.0)
ob_bishop.rotation_euler = (0.0, -0.0, 0.1963)
ob_bishop.lineart.crease_threshold = 0.0
_m = ob_bishop.modifiers.new('Boolean', 'BOOLEAN')
_m.object = ob_notch
ob_empty.location = (3.655e-08, 8.941e-08, 0.6029)
ob_empty.rotation_euler = (1.571, -0.0, 1.571)
ob_empty.scale = (0.2506, 0.2506, 0.2506)
ob_empty.empty_display_type = 'IMAGE'
ob_empty.empty_display_size = 5.0
ob_empty.lineart.crease_threshold = 0.0
ob_notch.location = (3.655e-08, -0.05013, 1.004)
ob_notch.rotation_euler = (0.2023, -0.0, 0.0)
ob_notch.scale = (0.1841, -0.0298, -0.2235)
ob_notch.lineart.crease_threshold = 0.0

# ---- collection membership
col_collection.objects.link(ob_light)
col_collection.objects.link(ob_camera)
col_collection.objects.link(ob_bishop)
col_collection.objects.link(ob_empty)
col_collection.objects.link(ob_notch)

# ---- scene / render settings (as saved in the file)
scene.camera = ob_camera
scene.frame_start = 1; scene.frame_end = 250; scene.frame_set(1)
scene.render.engine = 'BLENDER_EEVEE_NEXT'
scene.cycles.use_denoising = False
scene.cycles.samples = 128
scene.cycles.sampling_pattern = 'TABULATED_SOBOL'
scene.cycles.use_adaptive_sampling = False
scene.cycles.use_light_tree = False
scene.view_settings.view_transform = 'Filmic'
bpy.context.view_layer.update()
